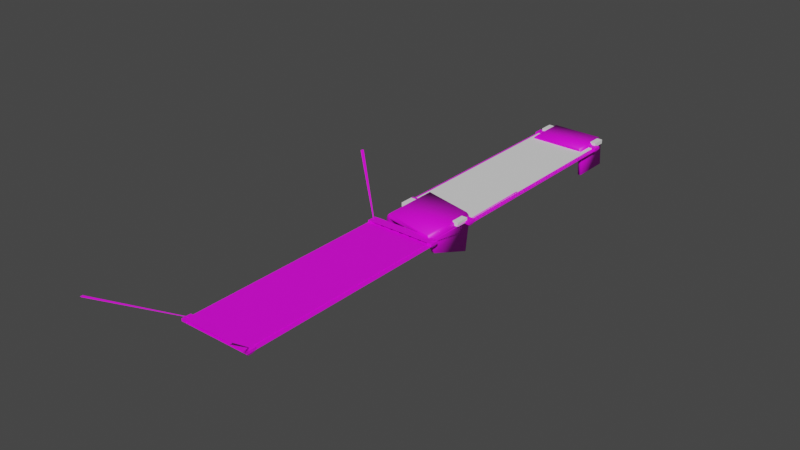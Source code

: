 # Source: bed.blend  (saved by Blender 3.3.6; exported with 4.5.12 LTS)
import bpy
from mathutils import Matrix  # noqa: F401  (used for matrix-valued properties, if any)

bpy.ops.wm.read_factory_settings(use_empty=True)
scene = bpy.context.scene
scene.name = 'Scene'

# ---- images (referenced by path relative to the original .blend; pixels are not part of the script)
import os
ASSET_DIR = os.environ.get("B2B_ASSET_DIR", "")  # directory of the original .blend (textures are referenced by path, not embedded)
HERE = os.path.dirname(os.path.abspath(__file__))  # packed textures are extracted next to this script under _unpacked/

def load_image(name, relpath, width, height, colorspace="sRGB"):
    """Load a texture the original file referenced (path relative to the .blend, or extracted next to this script)."""
    p = next((c for c in (os.path.join(HERE, relpath), os.path.join(ASSET_DIR, relpath)) if relpath and os.path.exists(c)), "")
    if p:
        img = bpy.data.images.load(p, check_existing=True)
        img.name = name
    else:  # same state as the original file: an image datablock whose file is absent (Cycles renders it pink)
        img = bpy.data.images.new(name, width, height)
        img.source = "FILE"
        img.filepath = "//" + (relpath or name)
    img.colorspace_settings.name = colorspace
    return img
img_colors_psd = load_image('colors.psd', 'colors.psd', 1024, 1024, 'sRGB')

# ---- materials (node trees are filled in below, after node groups)
mat_material = bpy.data.materials.new('Material')
mat_material.alpha_threshold = 0.0
mat_material.use_transparent_shadow = False
mat_material.roughness = 0.5
mat_material.line_color = (0.0, 0.0, 0.0, 1.0)

# ---- material node trees
mat_material.use_nodes = True; mat_material.node_tree.nodes.clear()
_N = mat_material.node_tree.nodes; _L = mat_material.node_tree.links
n0 = _N.new('ShaderNodeOutputMaterial'); n0.name = 'Material Output'; n0.location = (300, 300)
n1 = _N.new('ShaderNodeBsdfPrincipled'); n1.name = 'Principled BSDF'; n1.location = (10, 300)
n1.distribution = 'GGX'
n1.subsurface_method = 'RANDOM_WALK_SKIN'
n1.inputs[3].default_value = 1.45
n1.inputs[27].default_value = (0.0, 0.0, 0.0, 1.0)
n1.inputs[28].default_value = 1.0
n2 = _N.new('ShaderNodeTexImage'); n2.name = 'Image Texture'; n2.location = (-285, 184)
n2.image = img_colors_psd
_L.new(n1.outputs[0], n0.inputs[0])
_L.new(n2.outputs[0], n1.inputs[0])
n0.is_active_output = True

# ---- world
world_world = bpy.data.worlds.new('World'); scene.world = world_world
world_world.use_nodes = True; world_world.node_tree.nodes.clear()
_N = world_world.node_tree.nodes; _L = world_world.node_tree.links
n0 = _N.new('ShaderNodeOutputWorld'); n0.name = 'World Output'; n0.location = (300, 300)
n1 = _N.new('ShaderNodeBackground'); n1.name = 'Background'; n1.location = (10, 300)
n1.inputs[0].default_value = (0.05088, 0.05088, 0.05088, 1.0)
_L.new(n1.outputs[0], n0.inputs[0])
n0.is_active_output = True
world_world.color = (0.05088, 0.05088, 0.05088)
world_world.use_sun_shadow = False
world_world.sun_shadow_jitter_overblur = 0.0

# ---- meshes
me_cube = bpy.data.meshes.new('Cube')
me_cube.from_pydata([(1.186, 2.224, -0.1126), (1.186, 2.224, 0.1126), (1.37, 2.416, -0.1126), (1.37, 2.416, 0.1126), (1.37, 2.224, 0.1126), (1.186, 2.416, -0.1126), (1.186, 2.416, 0.1126), (1.37, 2.224, -0.1126), (0.0, 2.416, -0.1126), (0.0, 2.416, 0.1126), (0.0, 2.224, -0.1126), (0.0, 2.224, 0.1126), (1.232, 2.368, -1.216), (1.324, 2.368, -1.216), (0.0, 2.416, 1.167), (1.324, 2.272, -1.216), (0.0, 2.224, 1.167), (1.232, 2.272, -1.216), (0.0, 2.224, 1.356), (0.0, 2.416, 1.356), (0.0, 2.224, 0.2255), (1.186, 2.224, 0.2255), (1.319, 2.224, 1.132), (1.319, 2.416, 1.132), (1.186, 2.416, 1.203), (1.186, 2.224, 1.203), (1.37, 2.224, 1.015), (1.37, 2.416, 1.015), (1.186, 2.224, 1.015), (1.186, 2.416, 1.015), (0.0, 0.0, -0.1126), (0.0, 0.0, 0.1126), (1.186, 0.0, -0.1126), (1.186, 0.0, 0.1126), (1.37, 0.0, 0.1126), (1.37, 0.0, -0.1126), (0.0, 0.0, 0.2255), (1.186, 0.0, 0.2255), (-1.186, 2.224, -0.1126), (-1.186, 2.224, 0.1126), (-1.37, 2.416, -0.1126), (-1.37, 2.416, 0.1126), (-1.37, 2.224, 0.1126), (-1.186, 2.416, -0.1126), (-1.186, 2.416, 0.1126), (-1.37, 2.224, -0.1126), (-1.232, 2.368, -1.216), (-1.324, 2.368, -1.216), (-1.324, 2.272, -1.216), (-1.232, 2.272, -1.216), (-1.186, 2.224, 0.2255), (-1.319, 2.224, 1.132), (-1.319, 2.416, 1.132), (-1.186, 2.416, 1.203), (-1.186, 2.224, 1.203), (-1.37, 2.224, 1.015), (-1.37, 2.416, 1.015), (-1.186, 2.224, 1.015), (-1.186, 2.416, 1.015), (-1.186, 0.0, -0.1126), (-1.186, 0.0, 0.1126), (-1.37, 0.0, 0.1126), (-1.37, 0.0, -0.1126), (-1.186, 0.0, 0.2255), (1.186, -2.224, -0.1126), (1.186, -2.224, 0.1126), (1.37, -2.416, -0.1126), (1.37, -2.416, 0.1126), (1.37, -2.224, 0.1126), (1.186, -2.416, -0.1126), (1.186, -2.416, 0.1126), (1.37, -2.224, -0.1126), (0.0, -2.416, -0.1126), (0.0, -2.416, 0.1126), (0.0, -2.224, -0.1126), (0.0, -2.224, 0.1126), (1.232, -2.368, -1.216), (1.324, -2.368, -1.216), (0.0, -2.416, 1.167), (1.324, -2.272, -1.216), (0.0, -2.224, 1.167), (1.232, -2.272, -1.216), (0.0, -2.224, 1.356), (0.0, -2.416, 1.356), (0.0, -2.224, 0.2255), (1.186, -2.224, 0.2255), (1.319, -2.224, 1.132), (1.319, -2.416, 1.132), (1.186, -2.416, 1.203), (1.186, -2.224, 1.203), (1.37, -2.224, 1.015), (1.37, -2.416, 1.015), (1.186, -2.224, 1.015), (1.186, -2.416, 1.015), (-1.186, -2.224, -0.1126), (-1.186, -2.224, 0.1126), (-1.37, -2.416, -0.1126), (-1.37, -2.416, 0.1126), (-1.37, -2.224, 0.1126), (-1.186, -2.416, -0.1126), (-1.186, -2.416, 0.1126), (-1.37, -2.224, -0.1126), (-1.232, -2.368, -1.216), (-1.324, -2.368, -1.216), (-1.324, -2.272, -1.216), (-1.232, -2.272, -1.216), (-1.186, -2.224, 0.2255), (-1.319, -2.224, 1.132), (-1.319, -2.416, 1.132), (-1.186, -2.416, 1.203), (-1.186, -2.224, 1.203), (-1.37, -2.224, 1.015), (-1.37, -2.416, 1.015), (-1.186, -2.224, 1.015), (-1.186, -2.416, 1.015), (-0.8528, 2.263, 0.0186), (-0.8528, 2.263, 1.217), (-0.8528, 2.368, 0.0186), (-0.8528, 2.368, 1.217), (-0.7472, 2.263, 0.0186), (-0.7472, 2.263, 1.217), (-0.7472, 2.368, 0.0186), (-0.7472, 2.368, 1.217), (-0.8528, 2.263, 0.0186), (-0.8528, 2.263, 1.217), (-0.8528, 2.368, 0.0186), (-0.8528, 2.368, 1.217), (-0.7472, 2.263, 0.0186), (-0.7472, 2.263, 1.217), (-0.7472, 2.368, 0.0186), (-0.7472, 2.368, 1.217), (-0.05277, 2.263, 0.0186), (-0.05277, 2.263, 1.231), (-0.05277, 2.368, 0.0186), (-0.05277, 2.368, 1.231), (0.05277, 2.263, 0.0186), (0.05277, 2.263, 1.231), (0.05277, 2.368, 0.0186), (0.05277, 2.368, 1.231), (-0.05277, 2.263, 0.0186), (-0.05277, 2.263, 1.231), (-0.05277, 2.368, 0.0186), (-0.05277, 2.368, 1.231), (0.05277, 2.263, 0.0186), (0.05277, 2.263, 1.231), (0.05277, 2.368, 0.0186), (0.05277, 2.368, 1.231), (0.3472, 2.263, 0.0186), (0.3472, 2.263, 1.217), (0.3472, 2.368, 0.0186), (0.3472, 2.368, 1.217), (0.4528, 2.263, 0.0186), (0.4528, 2.263, 1.217), (0.4528, 2.368, 0.0186), (0.4528, 2.368, 1.217), (0.3472, 2.263, 0.0186), (0.3472, 2.263, 1.217), (0.3472, 2.368, 0.0186), (0.3472, 2.368, 1.217), (0.4528, 2.263, 0.0186), (0.4528, 2.263, 1.217), (0.4528, 2.368, 0.0186), (0.4528, 2.368, 1.217), (0.7472, 2.263, 0.0186), (0.7472, 2.263, 1.217), (0.7472, 2.368, 0.0186), (0.7472, 2.368, 1.217), (0.8528, 2.263, 0.0186), (0.8528, 2.263, 1.217), (0.8528, 2.368, 0.0186), (0.8528, 2.368, 1.217), (0.7472, 2.263, 0.0186), (0.7472, 2.263, 1.217), (0.7472, 2.368, 0.0186), (0.7472, 2.368, 1.217), (0.8528, 2.263, 0.0186), (0.8528, 2.263, 1.217), (0.8528, 2.368, 0.0186), (0.8528, 2.368, 1.217), (-0.4528, 2.263, 0.0186), (-0.4528, 2.263, 1.217), (-0.4528, 2.368, 0.0186), (-0.4528, 2.368, 1.217), (-0.3472, 2.263, 0.0186), (-0.3472, 2.263, 1.217), (-0.3472, 2.368, 0.0186), (-0.3472, 2.368, 1.217), (-0.4528, 2.263, 0.0186), (-0.4528, 2.263, 1.217), (-0.4528, 2.368, 0.0186), (-0.4528, 2.368, 1.217), (-0.3472, 2.263, 0.0186), (-0.3472, 2.263, 1.217), (-0.3472, 2.368, 0.0186), (-0.3472, 2.368, 1.217), (-0.8528, -2.263, 0.0186), (-0.8528, -2.263, 1.217), (-0.8528, -2.368, 0.0186), (-0.8528, -2.368, 1.217), (-0.7472, -2.263, 0.0186), (-0.7472, -2.263, 1.217), (-0.7472, -2.368, 0.0186), (-0.7472, -2.368, 1.217), (-0.8528, -2.263, 0.0186), (-0.8528, -2.263, 1.217), (-0.8528, -2.368, 0.0186), (-0.8528, -2.368, 1.217), (-0.7472, -2.263, 0.0186), (-0.7472, -2.263, 1.217), (-0.7472, -2.368, 0.0186), (-0.7472, -2.368, 1.217), (-0.05277, -2.263, 0.0186), (-0.05277, -2.263, 1.231), (-0.05277, -2.368, 0.0186), (-0.05277, -2.368, 1.231), (0.05277, -2.263, 0.0186), (0.05277, -2.263, 1.231), (0.05277, -2.368, 0.0186), (0.05277, -2.368, 1.231), (-0.05277, -2.263, 0.0186), (-0.05277, -2.263, 1.231), (-0.05277, -2.368, 0.0186), (-0.05277, -2.368, 1.231), (0.05277, -2.263, 0.0186), (0.05277, -2.263, 1.231), (0.05277, -2.368, 0.0186), (0.05277, -2.368, 1.231), (0.3472, -2.263, 0.0186), (0.3472, -2.263, 1.217), (0.3472, -2.368, 0.0186), (0.3472, -2.368, 1.217), (0.4528, -2.263, 0.0186), (0.4528, -2.263, 1.217), (0.4528, -2.368, 0.0186), (0.4528, -2.368, 1.217), (0.3472, -2.263, 0.0186), (0.3472, -2.263, 1.217), (0.3472, -2.368, 0.0186), (0.3472, -2.368, 1.217), (0.4528, -2.263, 0.0186), (0.4528, -2.263, 1.217), (0.4528, -2.368, 0.0186), (0.4528, -2.368, 1.217), (0.7472, -2.263, 0.0186), (0.7472, -2.263, 1.217), (0.7472, -2.368, 0.0186), (0.7472, -2.368, 1.217), (0.8528, -2.263, 0.0186), (0.8528, -2.263, 1.217), (0.8528, -2.368, 0.0186), (0.8528, -2.368, 1.217), (0.7472, -2.263, 0.0186), (0.7472, -2.263, 1.217), (0.7472, -2.368, 0.0186), (0.7472, -2.368, 1.217), (0.8528, -2.263, 0.0186), (0.8528, -2.263, 1.217), (0.8528, -2.368, 0.0186), (0.8528, -2.368, 1.217), (-0.4528, -2.263, 0.0186), (-0.4528, -2.263, 1.217), (-0.4528, -2.368, 0.0186), (-0.4528, -2.368, 1.217), (-0.3472, -2.263, 0.0186), (-0.3472, -2.263, 1.217), (-0.3472, -2.368, 0.0186), (-0.3472, -2.368, 1.217), (-0.4528, -2.263, 0.0186), (-0.4528, -2.263, 1.217), (-0.4528, -2.368, 0.0186), (-0.4528, -2.368, 1.217), (-0.3472, -2.263, 0.0186), (-0.3472, -2.263, 1.217), (-0.3472, -2.368, 0.0186), (-0.3472, -2.368, 1.217)], [], [(32, 35, 7, 0), (7, 4, 3, 2), (5, 0, 17, 12), (34, 33, 1, 4), (27, 26, 22, 23), (10, 0, 5, 8), (2, 3, 6, 5), (5, 6, 9, 8), (30, 32, 0, 10), (1, 11, 9, 6), (35, 34, 4, 7), (25, 28, 16, 18), (17, 15, 13, 12), (2, 5, 12, 13), (7, 2, 13, 15), (0, 7, 15, 17), (37, 36, 20, 21), (31, 11, 20, 36), (11, 1, 21, 20), (22, 25, 24, 23), (26, 28, 25, 22), (29, 24, 19, 14), (29, 27, 23, 24), (6, 3, 27, 29), (1, 6, 29, 28), (4, 1, 28, 26), (3, 4, 26, 27), (24, 25, 18, 19), (28, 29, 14, 16), (1, 33, 37, 21), (59, 38, 45, 62), (45, 40, 41, 42), (43, 46, 49, 38), (61, 42, 39, 60), (56, 52, 51, 55), (10, 8, 43, 38), (40, 43, 44, 41), (43, 8, 9, 44), (30, 10, 38, 59), (39, 44, 9, 11), (62, 45, 42, 61), (54, 18, 16, 57), (49, 46, 47, 48), (40, 47, 46, 43), (45, 48, 47, 40), (38, 49, 48, 45), (63, 50, 20, 36), (11, 20, 50, 39), (51, 52, 53, 54), (55, 51, 54, 57), (58, 14, 19, 53), (58, 53, 52, 56), (44, 58, 56, 41), (39, 57, 58, 44), (42, 55, 57, 39), (41, 56, 55, 42), (53, 19, 18, 54), (57, 16, 14, 58), (39, 50, 63, 60), (32, 64, 71, 35), (71, 66, 67, 68), (69, 76, 81, 64), (34, 68, 65, 33), (91, 87, 86, 90), (74, 72, 69, 64), (66, 69, 70, 67), (69, 72, 73, 70), (30, 74, 64, 32), (65, 70, 73, 75), (35, 71, 68, 34), (89, 82, 80, 92), (81, 76, 77, 79), (66, 77, 76, 69), (71, 79, 77, 66), (64, 81, 79, 71), (37, 85, 84, 36), (31, 36, 84, 75), (75, 84, 85, 65), (86, 87, 88, 89), (90, 86, 89, 92), (93, 78, 83, 88), (93, 88, 87, 91), (70, 93, 91, 67), (65, 92, 93, 70), (68, 90, 92, 65), (67, 91, 90, 68), (88, 83, 82, 89), (92, 80, 78, 93), (65, 85, 37, 33), (59, 62, 101, 94), (101, 98, 97, 96), (99, 94, 105, 102), (61, 60, 95, 98), (112, 111, 107, 108), (74, 94, 99, 72), (96, 97, 100, 99), (99, 100, 73, 72), (30, 59, 94, 74), (95, 75, 73, 100), (62, 61, 98, 101), (110, 113, 80, 82), (105, 104, 103, 102), (96, 99, 102, 103), (101, 96, 103, 104), (94, 101, 104, 105), (63, 36, 84, 106), (75, 95, 106, 84), (107, 110, 109, 108), (111, 113, 110, 107), (114, 109, 83, 78), (114, 112, 108, 109), (100, 97, 112, 114), (95, 100, 114, 113), (98, 95, 113, 111), (97, 98, 111, 112), (109, 110, 82, 83), (113, 114, 78, 80), (95, 60, 63, 106), (115, 116, 118, 117), (117, 118, 122, 121), (121, 122, 120, 119), (119, 120, 116, 115), (117, 121, 119, 115), (122, 118, 116, 120), (123, 124, 126, 125), (125, 126, 130, 129), (129, 130, 128, 127), (127, 128, 124, 123), (125, 129, 127, 123), (130, 126, 124, 128), (131, 132, 134, 133), (133, 134, 138, 137), (137, 138, 136, 135), (135, 136, 132, 131), (133, 137, 135, 131), (138, 134, 132, 136), (139, 140, 142, 141), (141, 142, 146, 145), (145, 146, 144, 143), (143, 144, 140, 139), (141, 145, 143, 139), (146, 142, 140, 144), (147, 148, 150, 149), (149, 150, 154, 153), (153, 154, 152, 151), (151, 152, 148, 147), (149, 153, 151, 147), (154, 150, 148, 152), (155, 156, 158, 157), (157, 158, 162, 161), (161, 162, 160, 159), (159, 160, 156, 155), (157, 161, 159, 155), (162, 158, 156, 160), (163, 164, 166, 165), (165, 166, 170, 169), (169, 170, 168, 167), (167, 168, 164, 163), (165, 169, 167, 163), (170, 166, 164, 168), (171, 172, 174, 173), (173, 174, 178, 177), (177, 178, 176, 175), (175, 176, 172, 171), (173, 177, 175, 171), (178, 174, 172, 176), (179, 180, 182, 181), (181, 182, 186, 185), (185, 186, 184, 183), (183, 184, 180, 179), (181, 185, 183, 179), (186, 182, 180, 184), (187, 188, 190, 189), (189, 190, 194, 193), (193, 194, 192, 191), (191, 192, 188, 187), (189, 193, 191, 187), (194, 190, 188, 192), (195, 197, 198, 196), (197, 201, 202, 198), (201, 199, 200, 202), (199, 195, 196, 200), (197, 195, 199, 201), (202, 200, 196, 198), (203, 205, 206, 204), (205, 209, 210, 206), (209, 207, 208, 210), (207, 203, 204, 208), (205, 203, 207, 209), (210, 208, 204, 206), (211, 213, 214, 212), (213, 217, 218, 214), (217, 215, 216, 218), (215, 211, 212, 216), (213, 211, 215, 217), (218, 216, 212, 214), (219, 221, 222, 220), (221, 225, 226, 222), (225, 223, 224, 226), (223, 219, 220, 224), (221, 219, 223, 225), (226, 224, 220, 222), (227, 229, 230, 228), (229, 233, 234, 230), (233, 231, 232, 234), (231, 227, 228, 232), (229, 227, 231, 233), (234, 232, 228, 230), (235, 237, 238, 236), (237, 241, 242, 238), (241, 239, 240, 242), (239, 235, 236, 240), (237, 235, 239, 241), (242, 240, 236, 238), (243, 245, 246, 244), (245, 249, 250, 246), (249, 247, 248, 250), (247, 243, 244, 248), (245, 243, 247, 249), (250, 248, 244, 246), (251, 253, 254, 252), (253, 257, 258, 254), (257, 255, 256, 258), (255, 251, 252, 256), (253, 251, 255, 257), (258, 256, 252, 254), (259, 261, 262, 260), (261, 265, 266, 262), (265, 263, 264, 266), (263, 259, 260, 264), (261, 259, 263, 265), (266, 264, 260, 262), (267, 269, 270, 268), (269, 273, 274, 270), (273, 271, 272, 274), (271, 267, 268, 272), (269, 267, 271, 273), (274, 272, 268, 270)])
_uv = me_cube.uv_layers.new(name='UVMap')
_uv.uv.foreach_set('vector', [0.1388, 0.7205, 0.1388, 0.7205, 0.1388, 0.7205, 0.1388, 0.7205, 0.2864, 0.7303, 0.2864, 0.7303, 0.2864, 0.7303, 0.2864, 0.7303, 0.4045, 0.7328, 0.4045, 0.7328, 0.4045, 0.7328, 0.4045, 0.7328, 0.4045, 0.7328, 0.4045, 0.7328, 0.4045, 0.7328, 0.4045, 0.7328, 0.4045, 0.7328, 0.4045, 0.7328, 0.4045, 0.7328, 0.4045, 0.7328, 0.1388, 0.7205, 0.1388, 0.7205, 0.1388, 0.7205, 0.1388, 0.7205, 0.2864, 0.7303, 0.2864, 0.7303, 0.2864, 0.7303, 0.2864, 0.7303, 0.2864, 0.7303, 0.2864, 0.7303, 0.2864, 0.7303, 0.2864, 0.7303, 0.1388, 0.7205, 0.1388, 0.7205, 0.1388, 0.7205, 0.1388, 0.7205, 0.4045, 0.7328, 0.4045, 0.7328, 0.4045, 0.7328, 0.4045, 0.7328, 0.2864, 0.7303, 0.2864, 0.7303, 0.2864, 0.7303, 0.2864, 0.7303, 0.4045, 0.7328, 0.4045, 0.7328, 0.4045, 0.7328, 0.4045, 0.7328, 0.4045, 0.7328, 0.4045, 0.7328, 0.4045, 0.7328, 0.4045, 0.7328, 0.4045, 0.7328, 0.4045, 0.7328, 0.4045, 0.7328, 0.4045, 0.7328, 0.4045, 0.7328, 0.4045, 0.7328, 0.4045, 0.7328, 0.4045, 0.7328, 0.4045, 0.7328, 0.4045, 0.7328, 0.4045, 0.7328, 0.4045, 0.7328, 0.5448, 0.7254, 0.5448, 0.7254, 0.5448, 0.7254, 0.5448, 0.7254, 0.4045, 0.7328, 0.4045, 0.7328, 0.4045, 0.7328, 0.4045, 0.7328, 0.4045, 0.7328, 0.4045, 0.7328, 0.4045, 0.7328, 0.4045, 0.7328, 0.4045, 0.7328, 0.4045, 0.7328, 0.4045, 0.7328, 0.4045, 0.7328, 0.4045, 0.7328, 0.4045, 0.7328, 0.4045, 0.7328, 0.4045, 0.7328, 0.4045, 0.7328, 0.4045, 0.7328, 0.4045, 0.7328, 0.4045, 0.7328, 0.4045, 0.7328, 0.4045, 0.7328, 0.4045, 0.7328, 0.4045, 0.7328, 0.4045, 0.7328, 0.4045, 0.7328, 0.4045, 0.7328, 0.4045, 0.7328, 0.4045, 0.7328, 0.4045, 0.7328, 0.4045, 0.7328, 0.4045, 0.7328, 0.4045, 0.7328, 0.4045, 0.7328, 0.4045, 0.7328, 0.4045, 0.7328, 0.4045, 0.7328, 0.4045, 0.7328, 0.4045, 0.7328, 0.4045, 0.7328, 0.4045, 0.7328, 0.4045, 0.7328, 0.4045, 0.7328, 0.4045, 0.7328, 0.4045, 0.7328, 0.4045, 0.7328, 0.4045, 0.7328, 0.4045, 0.7328, 0.4045, 0.7328, 0.4045, 0.7328, 0.4045, 0.7328, 0.4045, 0.7328, 0.1388, 0.7205, 0.1388, 0.7205, 0.1388, 0.7205, 0.1388, 0.7205, 0.2864, 0.7303, 0.2864, 0.7303, 0.2864, 0.7303, 0.2864, 0.7303, 0.4045, 0.7328, 0.4045, 0.7328, 0.4045, 0.7328, 0.4045, 0.7328, 0.4045, 0.7328, 0.4045, 0.7328, 0.4045, 0.7328, 0.4045, 0.7328, 0.4045, 0.7328, 0.4045, 0.7328, 0.4045, 0.7328, 0.4045, 0.7328, 0.1388, 0.7205, 0.1388, 0.7205, 0.1388, 0.7205, 0.1388, 0.7205, 0.2864, 0.7303, 0.2864, 0.7303, 0.2864, 0.7303, 0.2864, 0.7303, 0.2864, 0.7303, 0.2864, 0.7303, 0.2864, 0.7303, 0.2864, 0.7303, 0.1388, 0.7205, 0.1388, 0.7205, 0.1388, 0.7205, 0.1388, 0.7205, 0.4045, 0.7328, 0.4045, 0.7328, 0.4045, 0.7328, 0.4045, 0.7328, 0.2864, 0.7303, 0.2864, 0.7303, 0.2864, 0.7303, 0.2864, 0.7303, 0.4045, 0.7328, 0.4045, 0.7328, 0.4045, 0.7328, 0.4045, 0.7328, 0.4045, 0.7328, 0.4045, 0.7328, 0.4045, 0.7328, 0.4045, 0.7328, 0.4045, 0.7328, 0.4045, 0.7328, 0.4045, 0.7328, 0.4045, 0.7328, 0.4045, 0.7328, 0.4045, 0.7328, 0.4045, 0.7328, 0.4045, 0.7328, 0.4045, 0.7328, 0.4045, 0.7328, 0.4045, 0.7328, 0.4045, 0.7328, 0.5448, 0.7254, 0.5448, 0.7254, 0.5448, 0.7254, 0.5448, 0.7254, 0.4045, 0.7328, 0.4045, 0.7328, 0.4045, 0.7328, 0.4045, 0.7328, 0.4045, 0.7328, 0.4045, 0.7328, 0.4045, 0.7328, 0.4045, 0.7328, 0.4045, 0.7328, 0.4045, 0.7328, 0.4045, 0.7328, 0.4045, 0.7328, 0.4045, 0.7328, 0.4045, 0.7328, 0.4045, 0.7328, 0.4045, 0.7328, 0.4045, 0.7328, 0.4045, 0.7328, 0.4045, 0.7328, 0.4045, 0.7328, 0.4045, 0.7328, 0.4045, 0.7328, 0.4045, 0.7328, 0.4045, 0.7328, 0.4045, 0.7328, 0.4045, 0.7328, 0.4045, 0.7328, 0.4045, 0.7328, 0.4045, 0.7328, 0.4045, 0.7328, 0.4045, 0.7328, 0.4045, 0.7328, 0.4045, 0.7328, 0.4045, 0.7328, 0.4045, 0.7328, 0.4045, 0.7328, 0.4045, 0.7328, 0.4045, 0.7328, 0.4045, 0.7328, 0.4045, 0.7328, 0.4045, 0.7328, 0.4045, 0.7328, 0.4045, 0.7328, 0.4045, 0.7328, 0.4045, 0.7328, 0.4045, 0.7328, 0.4045, 0.7328, 0.4045, 0.7328, 0.1388, 0.7205, 0.1388, 0.7205, 0.1388, 0.7205, 0.1388, 0.7205, 0.2864, 0.7303, 0.2864, 0.7303, 0.2864, 0.7303, 0.2864, 0.7303, 0.4045, 0.7328, 0.4045, 0.7328, 0.4045, 0.7328, 0.4045, 0.7328, 0.4045, 0.7328, 0.4045, 0.7328, 0.4045, 0.7328, 0.4045, 0.7328, 0.4045, 0.7328, 0.4045, 0.7328, 0.4045, 0.7328, 0.4045, 0.7328, 0.1388, 0.7205, 0.1388, 0.7205, 0.1388, 0.7205, 0.1388, 0.7205, 0.2864, 0.7303, 0.2864, 0.7303, 0.2864, 0.7303, 0.2864, 0.7303, 0.2864, 0.7303, 0.2864, 0.7303, 0.2864, 0.7303, 0.2864, 0.7303, 0.1388, 0.7205, 0.1388, 0.7205, 0.1388, 0.7205, 0.1388, 0.7205, 0.4045, 0.7328, 0.4045, 0.7328, 0.4045, 0.7328, 0.4045, 0.7328, 0.2864, 0.7303, 0.2864, 0.7303, 0.2864, 0.7303, 0.2864, 0.7303, 0.4045, 0.7328, 0.4045, 0.7328, 0.4045, 0.7328, 0.4045, 0.7328, 0.4045, 0.7328, 0.4045, 0.7328, 0.4045, 0.7328, 0.4045, 0.7328, 0.4045, 0.7328, 0.4045, 0.7328, 0.4045, 0.7328, 0.4045, 0.7328, 0.4045, 0.7328, 0.4045, 0.7328, 0.4045, 0.7328, 0.4045, 0.7328, 0.4045, 0.7328, 0.4045, 0.7328, 0.4045, 0.7328, 0.4045, 0.7328, 0.5448, 0.7254, 0.5448, 0.7254, 0.5448, 0.7254, 0.5448, 0.7254, 0.4045, 0.7328, 0.4045, 0.7328, 0.4045, 0.7328, 0.4045, 0.7328, 0.4045, 0.7328, 0.4045, 0.7328, 0.4045, 0.7328, 0.4045, 0.7328, 0.4045, 0.7328, 0.4045, 0.7328, 0.4045, 0.7328, 0.4045, 0.7328, 0.4045, 0.7328, 0.4045, 0.7328, 0.4045, 0.7328, 0.4045, 0.7328, 0.4045, 0.7328, 0.4045, 0.7328, 0.4045, 0.7328, 0.4045, 0.7328, 0.4045, 0.7328, 0.4045, 0.7328, 0.4045, 0.7328, 0.4045, 0.7328, 0.4045, 0.7328, 0.4045, 0.7328, 0.4045, 0.7328, 0.4045, 0.7328, 0.4045, 0.7328, 0.4045, 0.7328, 0.4045, 0.7328, 0.4045, 0.7328, 0.4045, 0.7328, 0.4045, 0.7328, 0.4045, 0.7328, 0.4045, 0.7328, 0.4045, 0.7328, 0.4045, 0.7328, 0.4045, 0.7328, 0.4045, 0.7328, 0.4045, 0.7328, 0.4045, 0.7328, 0.4045, 0.7328, 0.4045, 0.7328, 0.4045, 0.7328, 0.4045, 0.7328, 0.4045, 0.7328, 0.4045, 0.7328, 0.4045, 0.7328, 0.4045, 0.7328, 0.4045, 0.7328, 0.4045, 0.7328, 0.1388, 0.7205, 0.1388, 0.7205, 0.1388, 0.7205, 0.1388, 0.7205, 0.2864, 0.7303, 0.2864, 0.7303, 0.2864, 0.7303, 0.2864, 0.7303, 0.4045, 0.7328, 0.4045, 0.7328, 0.4045, 0.7328, 0.4045, 0.7328, 0.4045, 0.7328, 0.4045, 0.7328, 0.4045, 0.7328, 0.4045, 0.7328, 0.4045, 0.7328, 0.4045, 0.7328, 0.4045, 0.7328, 0.4045, 0.7328, 0.1388, 0.7205, 0.1388, 0.7205, 0.1388, 0.7205, 0.1388, 0.7205, 0.2864, 0.7303, 0.2864, 0.7303, 0.2864, 0.7303, 0.2864, 0.7303, 0.2864, 0.7303, 0.2864, 0.7303, 0.2864, 0.7303, 0.2864, 0.7303, 0.1388, 0.7205, 0.1388, 0.7205, 0.1388, 0.7205, 0.1388, 0.7205, 0.4045, 0.7328, 0.4045, 0.7328, 0.4045, 0.7328, 0.4045, 0.7328, 0.2864, 0.7303, 0.2864, 0.7303, 0.2864, 0.7303, 0.2864, 0.7303, 0.4045, 0.7328, 0.4045, 0.7328, 0.4045, 0.7328, 0.4045, 0.7328, 0.4045, 0.7328, 0.4045, 0.7328, 0.4045, 0.7328, 0.4045, 0.7328, 0.4045, 0.7328, 0.4045, 0.7328, 0.4045, 0.7328, 0.4045, 0.7328, 0.4045, 0.7328, 0.4045, 0.7328, 0.4045, 0.7328, 0.4045, 0.7328, 0.4045, 0.7328, 0.4045, 0.7328, 0.4045, 0.7328, 0.4045, 0.7328, 0.5448, 0.7254, 0.5448, 0.7254, 0.5448, 0.7254, 0.5448, 0.7254, 0.4045, 0.7328, 0.4045, 0.7328, 0.4045, 0.7328, 0.4045, 0.7328, 0.4045, 0.7328, 0.4045, 0.7328, 0.4045, 0.7328, 0.4045, 0.7328, 0.4045, 0.7328, 0.4045, 0.7328, 0.4045, 0.7328, 0.4045, 0.7328, 0.4045, 0.7328, 0.4045, 0.7328, 0.4045, 0.7328, 0.4045, 0.7328, 0.4045, 0.7328, 0.4045, 0.7328, 0.4045, 0.7328, 0.4045, 0.7328, 0.4045, 0.7328, 0.4045, 0.7328, 0.4045, 0.7328, 0.4045, 0.7328, 0.4045, 0.7328, 0.4045, 0.7328, 0.4045, 0.7328, 0.4045, 0.7328, 0.4045, 0.7328, 0.4045, 0.7328, 0.4045, 0.7328, 0.4045, 0.7328, 0.4045, 0.7328, 0.4045, 0.7328, 0.4045, 0.7328, 0.4045, 0.7328, 0.4045, 0.7328, 0.4045, 0.7328, 0.4045, 0.7328, 0.4045, 0.7328, 0.4045, 0.7328, 0.4045, 0.7328, 0.4045, 0.7328, 0.4045, 0.7328, 0.4045, 0.7328, 0.4045, 0.7328, 0.4045, 0.7328, 0.4045, 0.7328, 0.3102, 0.7449, 0.3102, 0.7449, 0.3102, 0.7449, 0.3102, 0.7449, 0.3102, 0.7449, 0.3102, 0.7449, 0.3102, 0.7449, 0.3102, 0.7449, 0.3102, 0.7449, 0.3102, 0.7449, 0.3102, 0.7449, 0.3102, 0.7449, 0.3102, 0.7449, 0.3102, 0.7449, 0.3102, 0.7449, 0.3102, 0.7449, 0.3102, 0.7449, 0.3102, 0.7449, 0.3102, 0.7449, 0.3102, 0.7449, 0.3102, 0.7449, 0.3102, 0.7449, 0.3102, 0.7449, 0.3102, 0.7449, 0.3102, 0.7449, 0.3102, 0.7449, 0.3102, 0.7449, 0.3102, 0.7449, 0.3102, 0.7449, 0.3102, 0.7449, 0.3102, 0.7449, 0.3102, 0.7449, 0.3102, 0.7449, 0.3102, 0.7449, 0.3102, 0.7449, 0.3102, 0.7449, 0.3102, 0.7449, 0.3102, 0.7449, 0.3102, 0.7449, 0.3102, 0.7449, 0.3102, 0.7449, 0.3102, 0.7449, 0.3102, 0.7449, 0.3102, 0.7449, 0.3102, 0.7449, 0.3102, 0.7449, 0.3102, 0.7449, 0.3102, 0.7449, 0.3102, 0.7449, 0.3102, 0.7449, 0.3102, 0.7449, 0.3102, 0.7449, 0.3102, 0.7449, 0.3102, 0.7449, 0.3102, 0.7449, 0.3102, 0.7449, 0.3102, 0.7449, 0.3102, 0.7449, 0.3102, 0.7449, 0.3102, 0.7449, 0.3102, 0.7449, 0.3102, 0.7449, 0.3102, 0.7449, 0.3102, 0.7449, 0.3102, 0.7449, 0.3102, 0.7449, 0.3102, 0.7449, 0.3102, 0.7449, 0.3102, 0.7449, 0.3102, 0.7449, 0.3102, 0.7449, 0.3102, 0.7449, 0.3102, 0.7449, 0.3102, 0.7449, 0.3102, 0.7449, 0.3102, 0.7449, 0.3102, 0.7449, 0.3102, 0.7449, 0.3102, 0.7449, 0.3102, 0.7449, 0.3102, 0.7449, 0.3102, 0.7449, 0.3102, 0.7449, 0.3102, 0.7449, 0.3102, 0.7449, 0.3102, 0.7449, 0.3102, 0.7449, 0.3102, 0.7449, 0.3102, 0.7449, 0.3102, 0.7449, 0.3102, 0.7449, 0.3102, 0.7449, 0.3102, 0.7449, 0.3102, 0.7449, 0.3102, 0.7449, 0.3102, 0.7449, 0.3102, 0.7449, 0.3102, 0.7449, 0.3102, 0.7449, 0.3102, 0.7449, 0.3102, 0.7449, 0.3102, 0.7449, 0.3102, 0.7449, 0.3102, 0.7449, 0.3102, 0.7449, 0.3102, 0.7449, 0.3102, 0.7449, 0.3102, 0.7449, 0.3102, 0.7449, 0.3102, 0.7449, 0.3102, 0.7449, 0.3102, 0.7449, 0.3102, 0.7449, 0.3102, 0.7449, 0.3102, 0.7449, 0.3102, 0.7449, 0.3102, 0.7449, 0.3102, 0.7449, 0.3102, 0.7449, 0.3102, 0.7449, 0.3102, 0.7449, 0.3102, 0.7449, 0.3102, 0.7449, 0.3102, 0.7449, 0.3102, 0.7449, 0.3102, 0.7449, 0.3102, 0.7449, 0.3102, 0.7449, 0.3102, 0.7449, 0.3102, 0.7449, 0.3102, 0.7449, 0.3102, 0.7449, 0.3102, 0.7449, 0.3102, 0.7449, 0.3102, 0.7449, 0.3102, 0.7449, 0.3102, 0.7449, 0.3102, 0.7449, 0.3102, 0.7449, 0.3102, 0.7449, 0.3102, 0.7449, 0.3102, 0.7449, 0.3102, 0.7449, 0.3102, 0.7449, 0.3102, 0.7449, 0.3102, 0.7449, 0.3102, 0.7449, 0.3102, 0.7449, 0.3102, 0.7449, 0.3102, 0.7449, 0.3102, 0.7449, 0.3102, 0.7449, 0.3102, 0.7449, 0.3102, 0.7449, 0.3102, 0.7449, 0.3102, 0.7449, 0.3102, 0.7449, 0.3102, 0.7449, 0.3102, 0.7449, 0.3102, 0.7449, 0.3102, 0.7449, 0.3102, 0.7449, 0.3102, 0.7449, 0.3102, 0.7449, 0.3102, 0.7449, 0.3102, 0.7449, 0.3102, 0.7449, 0.3102, 0.7449, 0.3102, 0.7449, 0.3102, 0.7449, 0.3102, 0.7449, 0.3102, 0.7449, 0.3102, 0.7449, 0.3102, 0.7449, 0.3102, 0.7449, 0.3102, 0.7449, 0.3102, 0.7449, 0.3102, 0.7449, 0.3102, 0.7449, 0.3102, 0.7449, 0.3102, 0.7449, 0.3102, 0.7449, 0.3102, 0.7449, 0.3102, 0.7449, 0.3102, 0.7449, 0.3102, 0.7449, 0.3102, 0.7449, 0.3102, 0.7449, 0.3102, 0.7449, 0.3102, 0.7449, 0.3102, 0.7449, 0.3102, 0.7449, 0.3102, 0.7449, 0.3102, 0.7449, 0.3102, 0.7449, 0.3102, 0.7449, 0.3102, 0.7449, 0.3102, 0.7449, 0.3102, 0.7449, 0.3102, 0.7449, 0.3102, 0.7449, 0.3102, 0.7449, 0.3102, 0.7449, 0.3102, 0.7449, 0.3102, 0.7449, 0.3102, 0.7449, 0.3102, 0.7449, 0.3102, 0.7449, 0.3102, 0.7449, 0.3102, 0.7449, 0.3102, 0.7449, 0.3102, 0.7449, 0.3102, 0.7449, 0.3102, 0.7449, 0.3102, 0.7449, 0.3102, 0.7449, 0.3102, 0.7449, 0.3102, 0.7449, 0.3102, 0.7449, 0.3102, 0.7449, 0.3102, 0.7449, 0.3102, 0.7449, 0.3102, 0.7449, 0.3102, 0.7449, 0.3102, 0.7449, 0.3102, 0.7449, 0.3102, 0.7449, 0.3102, 0.7449, 0.3102, 0.7449, 0.3102, 0.7449, 0.3102, 0.7449, 0.3102, 0.7449, 0.3102, 0.7449, 0.3102, 0.7449, 0.3102, 0.7449, 0.3102, 0.7449, 0.3102, 0.7449, 0.3102, 0.7449, 0.3102, 0.7449, 0.3102, 0.7449, 0.3102, 0.7449, 0.3102, 0.7449, 0.3102, 0.7449, 0.3102, 0.7449, 0.3102, 0.7449, 0.3102, 0.7449, 0.3102, 0.7449, 0.3102, 0.7449, 0.3102, 0.7449, 0.3102, 0.7449, 0.3102, 0.7449, 0.3102, 0.7449, 0.3102, 0.7449, 0.3102, 0.7449, 0.3102, 0.7449, 0.3102, 0.7449, 0.3102, 0.7449, 0.3102, 0.7449, 0.3102, 0.7449, 0.3102, 0.7449, 0.3102, 0.7449, 0.3102, 0.7449, 0.3102, 0.7449, 0.3102, 0.7449, 0.3102, 0.7449, 0.3102, 0.7449, 0.3102, 0.7449, 0.3102, 0.7449, 0.3102, 0.7449, 0.3102, 0.7449, 0.3102, 0.7449, 0.3102, 0.7449, 0.3102, 0.7449, 0.3102, 0.7449, 0.3102, 0.7449, 0.3102, 0.7449, 0.3102, 0.7449, 0.3102, 0.7449, 0.3102, 0.7449, 0.3102, 0.7449, 0.3102, 0.7449, 0.3102, 0.7449, 0.3102, 0.7449, 0.3102, 0.7449, 0.3102, 0.7449, 0.3102, 0.7449, 0.3102, 0.7449, 0.3102, 0.7449, 0.3102, 0.7449, 0.3102, 0.7449, 0.3102, 0.7449, 0.3102, 0.7449, 0.3102, 0.7449, 0.3102, 0.7449, 0.3102, 0.7449, 0.3102, 0.7449, 0.3102, 0.7449, 0.3102, 0.7449, 0.3102, 0.7449, 0.3102, 0.7449, 0.3102, 0.7449, 0.3102, 0.7449, 0.3102, 0.7449, 0.3102, 0.7449, 0.3102, 0.7449, 0.3102, 0.7449, 0.3102, 0.7449, 0.3102, 0.7449, 0.3102, 0.7449, 0.3102, 0.7449, 0.3102, 0.7449, 0.3102, 0.7449, 0.3102, 0.7449, 0.3102, 0.7449, 0.3102, 0.7449, 0.3102, 0.7449, 0.3102, 0.7449, 0.3102, 0.7449, 0.3102, 0.7449, 0.3102, 0.7449, 0.3102, 0.7449, 0.3102, 0.7449, 0.3102, 0.7449, 0.3102, 0.7449, 0.3102, 0.7449, 0.3102, 0.7449, 0.3102, 0.7449, 0.3102, 0.7449, 0.3102, 0.7449, 0.3102, 0.7449, 0.3102, 0.7449, 0.3102, 0.7449, 0.3102, 0.7449, 0.3102, 0.7449, 0.3102, 0.7449, 0.3102, 0.7449, 0.3102, 0.7449, 0.3102, 0.7449, 0.3102, 0.7449, 0.3102, 0.7449, 0.3102, 0.7449, 0.3102, 0.7449, 0.3102, 0.7449, 0.3102, 0.7449, 0.3102, 0.7449, 0.3102, 0.7449, 0.3102, 0.7449, 0.3102, 0.7449, 0.3102, 0.7449, 0.3102, 0.7449, 0.3102, 0.7449, 0.3102, 0.7449, 0.3102, 0.7449, 0.3102, 0.7449, 0.3102, 0.7449, 0.3102, 0.7449, 0.3102, 0.7449, 0.3102, 0.7449, 0.3102, 0.7449, 0.3102, 0.7449, 0.3102, 0.7449, 0.3102, 0.7449, 0.3102, 0.7449, 0.3102, 0.7449, 0.3102, 0.7449, 0.3102, 0.7449, 0.3102, 0.7449, 0.3102, 0.7449, 0.3102, 0.7449, 0.3102, 0.7449, 0.3102, 0.7449, 0.3102, 0.7449, 0.3102, 0.7449, 0.3102, 0.7449, 0.3102, 0.7449, 0.3102, 0.7449, 0.3102, 0.7449, 0.3102, 0.7449, 0.3102, 0.7449, 0.3102, 0.7449, 0.3102, 0.7449, 0.3102, 0.7449, 0.3102, 0.7449, 0.3102, 0.7449, 0.3102, 0.7449, 0.3102, 0.7449, 0.3102, 0.7449, 0.3102, 0.7449, 0.3102, 0.7449, 0.3102, 0.7449, 0.3102, 0.7449, 0.3102, 0.7449, 0.3102, 0.7449, 0.3102, 0.7449, 0.3102, 0.7449, 0.3102, 0.7449, 0.3102, 0.7449, 0.3102, 0.7449, 0.3102, 0.7449, 0.3102, 0.7449, 0.3102, 0.7449, 0.3102, 0.7449, 0.3102, 0.7449, 0.3102, 0.7449, 0.3102, 0.7449, 0.3102, 0.7449, 0.3102, 0.7449, 0.3102, 0.7449, 0.3102, 0.7449, 0.3102, 0.7449, 0.3102, 0.7449, 0.3102, 0.7449, 0.3102, 0.7449, 0.3102, 0.7449, 0.3102, 0.7449, 0.3102, 0.7449, 0.3102, 0.7449, 0.3102, 0.7449, 0.3102, 0.7449, 0.3102, 0.7449, 0.3102, 0.7449, 0.3102, 0.7449, 0.3102, 0.7449, 0.3102, 0.7449, 0.3102, 0.7449, 0.3102, 0.7449, 0.3102, 0.7449, 0.3102, 0.7449, 0.3102, 0.7449, 0.3102, 0.7449, 0.3102, 0.7449, 0.3102, 0.7449, 0.3102, 0.7449, 0.3102, 0.7449, 0.3102, 0.7449, 0.3102, 0.7449, 0.3102, 0.7449, 0.3102, 0.7449, 0.3102, 0.7449, 0.3102, 0.7449, 0.3102, 0.7449, 0.3102, 0.7449, 0.3102, 0.7449, 0.3102, 0.7449, 0.3102, 0.7449, 0.3102, 0.7449, 0.3102, 0.7449, 0.3102, 0.7449, 0.3102, 0.7449, 0.3102, 0.7449, 0.3102, 0.7449, 0.3102, 0.7449, 0.3102, 0.7449, 0.3102, 0.7449, 0.3102, 0.7449, 0.3102, 0.7449, 0.3102, 0.7449, 0.3102, 0.7449, 0.3102, 0.7449, 0.3102, 0.7449, 0.3102, 0.7449, 0.3102, 0.7449, 0.3102, 0.7449, 0.3102, 0.7449, 0.3102, 0.7449, 0.3102, 0.7449, 0.3102, 0.7449, 0.3102, 0.7449, 0.3102, 0.7449, 0.3102, 0.7449, 0.3102, 0.7449, 0.3102, 0.7449, 0.3102, 0.7449, 0.3102, 0.7449, 0.3102, 0.7449, 0.3102, 0.7449, 0.3102, 0.7449, 0.3102, 0.7449, 0.3102, 0.7449, 0.3102, 0.7449])
me_cube.materials.append(mat_material)
me_cube.update()
me_cube_006 = bpy.data.meshes.new('Cube.006')
me_cube_006.from_pydata([(-1.513, -1.0, 0.02242), (-1.446, -1.0, 0.1784), (-1.513, 1.0, 0.02242), (-1.446, 1.0, 0.1784), (1.513, -1.0, 0.02242), (1.46, -1.0, 0.1925), (1.513, 1.0, 0.02242), (1.46, 1.0, 0.1925), (1.344, 1.0, 0.02242), (-1.344, 1.0, 0.02242), (-1.344, 1.0, 0.2844), (1.344, 1.0, 0.2844), (-1.344, -1.0, 0.02242), (1.344, -1.0, 0.02242), (1.344, -1.0, 0.2844), (-1.344, -1.0, 0.2844), (1.598, -1.025, -1.206), (1.598, 0.9752, -1.206), (1.428, -1.025, -1.206), (1.428, 0.9752, -1.206), (-1.513, 1.0, -1.05), (-1.513, -1.0, -1.05), (-1.344, 1.0, -1.05), (-1.344, -1.0, -1.05)], [], [(0, 1, 3, 2), (8, 11, 7, 6), (6, 7, 5, 4), (12, 15, 1, 0), (6, 4, 16, 17), (10, 3, 1, 15), (7, 11, 14, 5), (11, 10, 15, 14), (0, 2, 20, 21), (9, 8, 13, 12), (4, 5, 14, 13), (13, 14, 15, 12), (2, 3, 10, 9), (9, 10, 11, 8), (19, 17, 16, 18), (8, 6, 17, 19), (13, 8, 19, 18), (4, 13, 18, 16), (20, 22, 23, 21), (9, 12, 23, 22), (12, 0, 21, 23), (2, 9, 22, 20)])
me_cube_006.polygons.foreach_set('use_smooth', [True] * 22)
_uv = me_cube_006.uv_layers.new(name='UVMap')
_uv.uv.foreach_set('vector', [0.409, 0.7116, 0.409, 0.7116, 0.409, 0.7116, 0.409, 0.7116, 0.409, 0.7116, 0.409, 0.7116, 0.409, 0.7116, 0.409, 0.7116, 0.409, 0.7116, 0.409, 0.7116, 0.409, 0.7116, 0.409, 0.7116, 0.409, 0.7116, 0.409, 0.7116, 0.409, 0.7116, 0.409, 0.7116, 0.409, 0.7116, 0.409, 0.7116, 0.409, 0.7116, 0.409, 0.7116, 0.409, 0.7116, 0.409, 0.7116, 0.409, 0.7116, 0.409, 0.7116, 0.409, 0.7116, 0.409, 0.7116, 0.409, 0.7116, 0.409, 0.7116, 0.409, 0.7116, 0.409, 0.7116, 0.409, 0.7116, 0.409, 0.7116, 0.409, 0.7116, 0.409, 0.7116, 0.409, 0.7116, 0.409, 0.7116, 0.409, 0.7116, 0.409, 0.7116, 0.409, 0.7116, 0.409, 0.7116, 0.409, 0.7116, 0.409, 0.7116, 0.409, 0.7116, 0.409, 0.7116, 0.409, 0.7116, 0.409, 0.7116, 0.409, 0.7116, 0.409, 0.7116, 0.409, 0.7116, 0.409, 0.7116, 0.409, 0.7116, 0.409, 0.7116, 0.409, 0.7116, 0.409, 0.7116, 0.409, 0.7116, 0.409, 0.7116, 0.409, 0.7116, 0.409, 0.7116, 0.409, 0.7116, 0.409, 0.7116, 0.409, 0.7116, 0.409, 0.7116, 0.409, 0.7116, 0.409, 0.7116, 0.409, 0.7116, 0.409, 0.7116, 0.409, 0.7116, 0.409, 0.7116, 0.409, 0.7116, 0.409, 0.7116, 0.409, 0.7116, 0.409, 0.7116, 0.409, 0.7116, 0.409, 0.7116, 0.409, 0.7116, 0.409, 0.7116, 0.409, 0.7116, 0.409, 0.7116, 0.409, 0.7116, 0.409, 0.7116, 0.409, 0.7116, 0.409, 0.7116, 0.409, 0.7116, 0.409, 0.7116, 0.409, 0.7116, 0.409, 0.7116, 0.409, 0.7116, 0.409, 0.7116])
me_cube_006.materials.append(mat_material)
me_cube_006.update()
me_cube_007 = bpy.data.meshes.new('Cube.007')
me_cube_007.from_pydata([(-1.513, -1.239, 0.02242), (-1.446, -1.239, 0.1784), (-1.513, 1.796, 0.02242), (-1.446, 1.796, 0.1784), (1.513, -1.79, 0.02242), (1.46, -1.79, 0.1925), (1.513, 1.177, 0.02242), (1.46, 1.177, 0.1925), (1.344, 1.177, 0.02242), (-1.344, 1.796, 0.02242), (-1.344, 1.796, 0.2844), (1.344, 1.177, 0.2844), (-1.344, -1.239, 0.02242), (1.344, -1.79, 0.02242), (1.344, -1.79, 0.2844), (-1.344, -1.239, 0.2844), (1.598, -1.546, -0.679), (1.598, 0.826, -1.554), (1.428, -1.546, -0.679), (1.428, 0.826, -1.554), (-1.405, 1.662, -0.5631), (-1.456, -1.385, -0.9296), (-1.235, 1.662, -0.5631), (-1.287, -1.385, -0.9296)], [], [(0, 1, 3, 2), (8, 11, 7, 6), (6, 7, 5, 4), (12, 15, 1, 0), (6, 4, 16, 17), (10, 3, 1, 15), (7, 11, 14, 5), (11, 10, 15, 14), (0, 2, 20, 21), (9, 8, 13, 12), (4, 5, 14, 13), (13, 14, 15, 12), (2, 3, 10, 9), (9, 10, 11, 8), (19, 17, 16, 18), (8, 6, 17, 19), (13, 8, 19, 18), (4, 13, 18, 16), (20, 22, 23, 21), (9, 12, 23, 22), (12, 0, 21, 23), (2, 9, 22, 20)])
me_cube_007.polygons.foreach_set('use_smooth', [True] * 22)
_uv = me_cube_007.uv_layers.new(name='UVMap')
_uv.uv.foreach_set('vector', [0.1992, 0.8281, 0.1992, 0.8281, 0.1992, 0.8281, 0.1992, 0.8281, 0.1992, 0.8281, 0.1992, 0.8281, 0.1992, 0.8281, 0.1992, 0.8281, 0.1992, 0.8281, 0.1992, 0.8281, 0.1992, 0.8281, 0.1992, 0.8281, 0.1992, 0.8281, 0.1992, 0.8281, 0.1992, 0.8281, 0.1992, 0.8281, 0.1992, 0.8281, 0.1992, 0.8281, 0.1992, 0.8281, 0.1992, 0.8281, 0.1992, 0.8281, 0.1992, 0.8281, 0.1992, 0.8281, 0.1992, 0.8281, 0.1992, 0.8281, 0.1992, 0.8281, 0.1992, 0.8281, 0.1992, 0.8281, 0.1992, 0.8281, 0.1992, 0.8281, 0.1992, 0.8281, 0.1992, 0.8281, 0.1992, 0.8281, 0.1992, 0.8281, 0.1992, 0.8281, 0.1992, 0.8281, 0.1992, 0.8281, 0.1992, 0.8281, 0.1992, 0.8281, 0.1992, 0.8281, 0.1992, 0.8281, 0.1992, 0.8281, 0.1992, 0.8281, 0.1992, 0.8281, 0.1992, 0.8281, 0.1992, 0.8281, 0.1992, 0.8281, 0.1992, 0.8281, 0.1992, 0.8281, 0.1992, 0.8281, 0.1992, 0.8281, 0.1992, 0.8281, 0.1992, 0.8281, 0.1992, 0.8281, 0.1992, 0.8281, 0.1992, 0.8281, 0.1992, 0.8281, 0.1992, 0.8281, 0.1992, 0.8281, 0.1992, 0.8281, 0.1992, 0.8281, 0.1992, 0.8281, 0.1992, 0.8281, 0.1992, 0.8281, 0.1992, 0.8281, 0.1992, 0.8281, 0.1992, 0.8281, 0.1992, 0.8281, 0.1992, 0.8281, 0.1992, 0.8281, 0.1992, 0.8281, 0.1992, 0.8281, 0.1992, 0.8281, 0.1992, 0.8281, 0.1992, 0.8281, 0.1992, 0.8281, 0.1992, 0.8281, 0.1992, 0.8281, 0.1992, 0.8281, 0.1992, 0.8281, 0.1992, 0.8281, 0.1992, 0.8281, 0.1992, 0.8281, 0.1992, 0.8281, 0.1992, 0.8281, 0.1992, 0.8281, 0.1992, 0.8281, 0.1992, 0.8281])
me_cube_007.materials.append(mat_material)
me_cube_007.update()
me_cube_008 = bpy.data.meshes.new('Cube.008')
me_cube_008.from_pydata([(1.186, 2.224, -0.1126), (1.186, 2.224, 0.1126), (1.37, 2.416, -0.1126), (1.37, 2.416, 0.1126), (1.37, 2.224, 0.1126), (1.186, 2.416, -0.1126), (1.186, 2.416, 0.1126), (1.37, 2.224, -0.1126), (0.0, 2.416, -0.1126), (0.0, 2.416, 0.1126), (0.0, 2.224, -0.1126), (0.0, 2.224, 0.1126), (1.232, 2.368, -1.216), (1.324, 2.368, -1.216), (0.0, 2.416, 1.167), (1.324, 2.272, -1.216), (0.0, 2.224, 1.167), (1.232, 2.272, -1.216), (0.0, 2.224, 1.356), (0.0, 2.416, 1.356), (0.0, 2.224, 0.2255), (1.186, 2.224, 0.2255), (1.319, 2.224, 1.132), (1.319, 2.416, 1.132), (1.186, 2.416, 1.203), (1.186, 2.224, 1.203), (1.37, 2.224, 1.015), (1.37, 2.416, 1.015), (1.186, 2.224, 1.015), (1.186, 2.416, 1.015), (0.0, 0.0, -0.1126), (0.0, 0.0, 0.1126), (1.186, 0.0, -0.1126), (1.186, 0.0, 0.1126), (1.37, 0.0, 0.1126), (1.37, 0.0, -0.1126), (0.0, 0.0, 0.2255), (1.186, 0.0, 0.2255), (-1.186, 2.224, -0.1126), (-1.186, 2.224, 0.1126), (-1.37, 2.416, -0.1126), (-1.37, 2.416, 0.1126), (-1.37, 2.224, 0.1126), (-1.186, 2.416, -0.1126), (-1.186, 2.416, 0.1126), (-1.37, 2.224, -0.1126), (-1.232, 2.368, -1.216), (-1.324, 2.368, -1.216), (-1.324, 2.272, -1.216), (-1.232, 2.272, -1.216), (-1.186, 2.224, 0.2255), (-1.319, 2.224, 1.132), (-1.319, 2.416, 1.132), (-1.186, 2.416, 1.203), (-1.186, 2.224, 1.203), (-1.37, 2.224, 1.015), (-1.37, 2.416, 1.015), (-1.186, 2.224, 1.015), (-1.186, 2.416, 1.015), (-1.186, 0.0, -0.1126), (-1.186, 0.0, 0.1126), (-1.37, 0.0, 0.1126), (-1.37, 0.0, -0.1126), (-1.186, 0.0, 0.2255), (1.186, -2.224, -0.1126), (1.186, -2.224, 0.1126), (1.37, -2.416, -0.1126), (1.37, -2.416, 0.1126), (1.37, -2.224, 0.1126), (1.186, -2.416, -0.1126), (1.186, -2.416, 0.1126), (1.37, -2.224, -0.1126), (0.0, -2.416, -0.1126), (0.0, -2.416, 0.1126), (0.0, -2.224, -0.1126), (0.0, -2.224, 0.1126), (1.232, -2.368, -1.216), (1.324, -2.368, -1.216), (0.0, -2.416, 1.167), (1.324, -2.272, -1.216), (0.0, -2.224, 1.167), (1.232, -2.272, -1.216), (0.0, -2.224, 1.356), (0.0, -2.416, 1.356), (0.0, -2.224, 0.2255), (1.186, -2.224, 0.2255), (1.319, -2.224, 1.132), (1.319, -2.416, 1.132), (1.186, -2.416, 1.203), (1.186, -2.224, 1.203), (1.37, -2.224, 1.015), (1.37, -2.416, 1.015), (1.186, -2.224, 1.015), (1.186, -2.416, 1.015), (-1.186, -2.224, -0.1126), (-1.186, -2.224, 0.1126), (-1.37, -2.416, -0.1126), (-1.37, -2.416, 0.1126), (-1.37, -2.224, 0.1126), (-1.186, -2.416, -0.1126), (-1.186, -2.416, 0.1126), (-1.37, -2.224, -0.1126), (-1.232, -2.368, -1.216), (-1.324, -2.368, -1.216), (-1.324, -2.272, -1.216), (-1.232, -2.272, -1.216), (-1.186, -2.224, 0.2255), (-1.319, -2.224, 1.132), (-1.319, -2.416, 1.132), (-1.186, -2.416, 1.203), (-1.186, -2.224, 1.203), (-1.37, -2.224, 1.015), (-1.37, -2.416, 1.015), (-1.186, -2.224, 1.015), (-1.186, -2.416, 1.015), (-0.8528, 2.263, 0.0186), (-0.8528, 2.263, 1.217), (-0.8528, 2.368, 0.0186), (-0.8528, 2.368, 1.217), (-0.7472, 2.263, 0.0186), (-0.7472, 2.263, 1.217), (-0.7472, 2.368, 0.0186), (-0.7472, 2.368, 1.217), (-0.8528, 2.263, 0.0186), (-0.8528, 2.263, 1.217), (-0.8528, 2.368, 0.0186), (-0.8528, 2.368, 1.217), (-0.7472, 2.263, 0.0186), (-0.7472, 2.263, 1.217), (-0.7472, 2.368, 0.0186), (-0.7472, 2.368, 1.217), (-0.05277, 2.263, 0.0186), (-0.05277, 2.263, 1.231), (-0.05277, 2.368, 0.0186), (-0.05277, 2.368, 1.231), (0.05277, 2.263, 0.0186), (0.05277, 2.263, 1.231), (0.05277, 2.368, 0.0186), (0.05277, 2.368, 1.231), (-0.05277, 2.263, 0.0186), (-0.05277, 2.263, 1.231), (-0.05277, 2.368, 0.0186), (-0.05277, 2.368, 1.231), (0.05277, 2.263, 0.0186), (0.05277, 2.263, 1.231), (0.05277, 2.368, 0.0186), (0.05277, 2.368, 1.231), (0.3472, 2.263, 0.0186), (0.3472, 2.263, 1.217), (0.3472, 2.368, 0.0186), (0.3472, 2.368, 1.217), (0.4528, 2.263, 0.0186), (0.4528, 2.263, 1.217), (0.4528, 2.368, 0.0186), (0.4528, 2.368, 1.217), (0.3472, 2.263, 0.0186), (0.3472, 2.263, 1.217), (0.3472, 2.368, 0.0186), (0.3472, 2.368, 1.217), (0.4528, 2.263, 0.0186), (0.4528, 2.263, 1.217), (0.4528, 2.368, 0.0186), (0.4528, 2.368, 1.217), (0.7472, 2.263, 0.0186), (0.7472, 2.263, 1.217), (0.7472, 2.368, 0.0186), (0.7472, 2.368, 1.217), (0.8528, 2.263, 0.0186), (0.8528, 2.263, 1.217), (0.8528, 2.368, 0.0186), (0.8528, 2.368, 1.217), (0.7472, 2.263, 0.0186), (0.7472, 2.263, 1.217), (0.7472, 2.368, 0.0186), (0.7472, 2.368, 1.217), (0.8528, 2.263, 0.0186), (0.8528, 2.263, 1.217), (0.8528, 2.368, 0.0186), (0.8528, 2.368, 1.217), (-0.4528, 2.263, 0.0186), (-0.4528, 2.263, 1.217), (-0.4528, 2.368, 0.0186), (-0.4528, 2.368, 1.217), (-0.3472, 2.263, 0.0186), (-0.3472, 2.263, 1.217), (-0.3472, 2.368, 0.0186), (-0.3472, 2.368, 1.217), (-0.4528, 2.263, 0.0186), (-0.4528, 2.263, 1.217), (-0.4528, 2.368, 0.0186), (-0.4528, 2.368, 1.217), (-0.3472, 2.263, 0.0186), (-0.3472, 2.263, 1.217), (-0.3472, 2.368, 0.0186), (-0.3472, 2.368, 1.217), (-0.8528, -2.263, 0.0186), (-0.8528, -2.263, 1.217), (-0.8528, -2.368, 0.0186), (-0.8528, -2.368, 1.217), (-0.7472, -2.263, 0.0186), (-0.7472, -2.263, 1.217), (-0.7472, -2.368, 0.0186), (-0.7472, -2.368, 1.217), (-0.8528, -2.263, 0.0186), (-0.8528, -2.263, 1.217), (-0.8528, -2.368, 0.0186), (-0.8528, -2.368, 1.217), (-0.7472, -2.263, 0.0186), (-0.7472, -2.263, 1.217), (-0.7472, -2.368, 0.0186), (-0.7472, -2.368, 1.217), (-0.05277, -2.263, 0.0186), (-0.05277, -2.263, 1.231), (-0.05277, -2.368, 0.0186), (-0.05277, -2.368, 1.231), (0.05277, -2.263, 0.0186), (0.05277, -2.263, 1.231), (0.05277, -2.368, 0.0186), (0.05277, -2.368, 1.231), (-0.05277, -2.263, 0.0186), (-0.05277, -2.263, 1.231), (-0.05277, -2.368, 0.0186), (-0.05277, -2.368, 1.231), (0.05277, -2.263, 0.0186), (0.05277, -2.263, 1.231), (0.05277, -2.368, 0.0186), (0.05277, -2.368, 1.231), (0.3472, -2.263, 0.0186), (0.3472, -2.263, 1.217), (0.3472, -2.368, 0.0186), (0.3472, -2.368, 1.217), (0.4528, -2.263, 0.0186), (0.4528, -2.263, 1.217), (0.4528, -2.368, 0.0186), (0.4528, -2.368, 1.217), (0.3472, -2.263, 0.0186), (0.3472, -2.263, 1.217), (0.3472, -2.368, 0.0186), (0.3472, -2.368, 1.217), (0.4528, -2.263, 0.0186), (0.4528, -2.263, 1.217), (0.4528, -2.368, 0.0186), (0.4528, -2.368, 1.217), (0.7472, -2.263, 0.0186), (0.7472, -2.263, 1.217), (0.7472, -2.368, 0.0186), (0.7472, -2.368, 1.217), (0.8528, -2.263, 0.0186), (0.8528, -2.263, 1.217), (0.8528, -2.368, 0.0186), (0.8528, -2.368, 1.217), (0.7472, -2.263, 0.0186), (0.7472, -2.263, 1.217), (0.7472, -2.368, 0.0186), (0.7472, -2.368, 1.217), (0.8528, -2.263, 0.0186), (0.8528, -2.263, 1.217), (0.8528, -2.368, 0.0186), (0.8528, -2.368, 1.217), (-0.4528, -2.263, 0.0186), (-0.4528, -2.263, 1.217), (-0.4528, -2.368, 0.0186), (-0.4528, -2.368, 1.217), (-0.3472, -2.263, 0.0186), (-0.3472, -2.263, 1.217), (-0.3472, -2.368, 0.0186), (-0.3472, -2.368, 1.217), (-0.4528, -2.263, 0.0186), (-0.4528, -2.263, 1.217), (-0.4528, -2.368, 0.0186), (-0.4528, -2.368, 1.217), (-0.3472, -2.263, 0.0186), (-0.3472, -2.263, 1.217), (-0.3472, -2.368, 0.0186), (-0.3472, -2.368, 1.217), (1.238, 2.301, 1.04), (2.439, 3.222, 19.1), (1.238, 2.32, 1.04), (2.439, 3.277, 19.1), (1.255, 2.301, 1.04), (2.494, 3.222, 19.1), (1.255, 2.32, 1.04), (2.494, 3.277, 19.1), (-1.238, 2.301, 1.04), (-2.351, 3.791, 19.23), (-1.238, 2.32, 1.04), (-2.351, 3.847, 19.23), (-1.255, 2.301, 1.04), (-2.407, 3.791, 19.23), (-1.255, 2.32, 1.04), (-2.407, 3.847, 19.23), (1.238, -2.301, 1.04), (2.921, -3.572, 19.01), (1.238, -2.32, 1.04), (2.921, -3.628, 19.01), (1.255, -2.301, 1.04), (2.977, -3.572, 19.01), (1.255, -2.32, 1.04), (2.977, -3.628, 19.01), (-1.238, -2.301, 1.04), (-3.184, -3.222, 19.06), (-1.238, -2.32, 1.04), (-3.184, -3.277, 19.06), (-1.255, -2.301, 1.04), (-3.24, -3.222, 19.06), (-1.255, -2.32, 1.04), (-3.24, -3.277, 19.06)], [], [(32, 0, 7, 35), (7, 2, 3, 4), (5, 12, 17, 0), (34, 4, 1, 33), (27, 23, 22, 26), (10, 8, 5, 0), (2, 5, 6, 3), (5, 8, 9, 6), (30, 10, 0, 32), (1, 6, 9, 11), (35, 7, 4, 34), (25, 18, 16, 28), (17, 12, 13, 15), (2, 13, 12, 5), (7, 15, 13, 2), (0, 17, 15, 7), (37, 21, 20, 36), (31, 11, 20, 36), (11, 20, 21, 1), (22, 23, 24, 25), (26, 22, 25, 28), (29, 14, 19, 24), (29, 24, 23, 27), (6, 29, 27, 3), (1, 28, 29, 6), (4, 26, 28, 1), (3, 27, 26, 4), (24, 19, 18, 25), (28, 16, 14, 29), (1, 21, 37, 33), (59, 62, 45, 38), (45, 42, 41, 40), (43, 38, 49, 46), (61, 60, 39, 42), (56, 55, 51, 52), (10, 38, 43, 8), (40, 41, 44, 43), (43, 44, 9, 8), (30, 59, 38, 10), (39, 11, 9, 44), (62, 61, 42, 45), (54, 57, 16, 18), (49, 48, 47, 46), (40, 43, 46, 47), (45, 40, 47, 48), (38, 45, 48, 49), (63, 36, 20, 50), (11, 39, 50, 20), (51, 54, 53, 52), (55, 57, 54, 51), (58, 53, 19, 14), (58, 56, 52, 53), (44, 41, 56, 58), (39, 44, 58, 57), (42, 39, 57, 55), (41, 42, 55, 56), (53, 54, 18, 19), (57, 58, 14, 16), (39, 60, 63, 50), (32, 35, 71, 64), (71, 68, 67, 66), (69, 64, 81, 76), (34, 33, 65, 68), (91, 90, 86, 87), (74, 64, 69, 72), (66, 67, 70, 69), (69, 70, 73, 72), (30, 32, 64, 74), (65, 75, 73, 70), (35, 34, 68, 71), (89, 92, 80, 82), (81, 79, 77, 76), (66, 69, 76, 77), (71, 66, 77, 79), (64, 71, 79, 81), (37, 36, 84, 85), (31, 36, 84, 75), (75, 65, 85, 84), (86, 89, 88, 87), (90, 92, 89, 86), (93, 88, 83, 78), (93, 91, 87, 88), (70, 67, 91, 93), (65, 70, 93, 92), (68, 65, 92, 90), (67, 68, 90, 91), (88, 89, 82, 83), (92, 93, 78, 80), (65, 33, 37, 85), (59, 94, 101, 62), (101, 96, 97, 98), (99, 102, 105, 94), (61, 98, 95, 60), (112, 108, 107, 111), (74, 72, 99, 94), (96, 99, 100, 97), (99, 72, 73, 100), (30, 74, 94, 59), (95, 100, 73, 75), (62, 101, 98, 61), (110, 82, 80, 113), (105, 102, 103, 104), (96, 103, 102, 99), (101, 104, 103, 96), (94, 105, 104, 101), (63, 106, 84, 36), (75, 84, 106, 95), (107, 108, 109, 110), (111, 107, 110, 113), (114, 78, 83, 109), (114, 109, 108, 112), (100, 114, 112, 97), (95, 113, 114, 100), (98, 111, 113, 95), (97, 112, 111, 98), (109, 83, 82, 110), (113, 80, 78, 114), (95, 106, 63, 60), (115, 116, 118, 117), (117, 118, 122, 121), (121, 122, 120, 119), (119, 120, 116, 115), (117, 121, 119, 115), (122, 118, 116, 120), (123, 124, 126, 125), (125, 126, 130, 129), (129, 130, 128, 127), (127, 128, 124, 123), (125, 129, 127, 123), (130, 126, 124, 128), (131, 132, 134, 133), (133, 134, 138, 137), (137, 138, 136, 135), (135, 136, 132, 131), (133, 137, 135, 131), (138, 134, 132, 136), (139, 140, 142, 141), (141, 142, 146, 145), (145, 146, 144, 143), (143, 144, 140, 139), (141, 145, 143, 139), (146, 142, 140, 144), (147, 148, 150, 149), (149, 150, 154, 153), (153, 154, 152, 151), (151, 152, 148, 147), (149, 153, 151, 147), (154, 150, 148, 152), (155, 156, 158, 157), (157, 158, 162, 161), (161, 162, 160, 159), (159, 160, 156, 155), (157, 161, 159, 155), (162, 158, 156, 160), (163, 164, 166, 165), (165, 166, 170, 169), (169, 170, 168, 167), (167, 168, 164, 163), (165, 169, 167, 163), (170, 166, 164, 168), (171, 172, 174, 173), (173, 174, 178, 177), (177, 178, 176, 175), (175, 176, 172, 171), (173, 177, 175, 171), (178, 174, 172, 176), (179, 180, 182, 181), (181, 182, 186, 185), (185, 186, 184, 183), (183, 184, 180, 179), (181, 185, 183, 179), (186, 182, 180, 184), (187, 188, 190, 189), (189, 190, 194, 193), (193, 194, 192, 191), (191, 192, 188, 187), (189, 193, 191, 187), (194, 190, 188, 192), (195, 197, 198, 196), (197, 201, 202, 198), (201, 199, 200, 202), (199, 195, 196, 200), (197, 195, 199, 201), (202, 200, 196, 198), (203, 205, 206, 204), (205, 209, 210, 206), (209, 207, 208, 210), (207, 203, 204, 208), (205, 203, 207, 209), (210, 208, 204, 206), (211, 213, 214, 212), (213, 217, 218, 214), (217, 215, 216, 218), (215, 211, 212, 216), (213, 211, 215, 217), (218, 216, 212, 214), (219, 221, 222, 220), (221, 225, 226, 222), (225, 223, 224, 226), (223, 219, 220, 224), (221, 219, 223, 225), (226, 224, 220, 222), (227, 229, 230, 228), (229, 233, 234, 230), (233, 231, 232, 234), (231, 227, 228, 232), (229, 227, 231, 233), (234, 232, 228, 230), (235, 237, 238, 236), (237, 241, 242, 238), (241, 239, 240, 242), (239, 235, 236, 240), (237, 235, 239, 241), (242, 240, 236, 238), (243, 245, 246, 244), (245, 249, 250, 246), (249, 247, 248, 250), (247, 243, 244, 248), (245, 243, 247, 249), (250, 248, 244, 246), (251, 253, 254, 252), (253, 257, 258, 254), (257, 255, 256, 258), (255, 251, 252, 256), (253, 251, 255, 257), (258, 256, 252, 254), (259, 261, 262, 260), (261, 265, 266, 262), (265, 263, 264, 266), (263, 259, 260, 264), (261, 259, 263, 265), (266, 264, 260, 262), (267, 269, 270, 268), (269, 273, 274, 270), (273, 271, 272, 274), (271, 267, 268, 272), (269, 267, 271, 273), (274, 272, 268, 270), (275, 276, 278, 277), (277, 278, 282, 281), (281, 282, 280, 279), (279, 280, 276, 275), (277, 281, 279, 275), (282, 278, 276, 280), (283, 285, 286, 284), (285, 289, 290, 286), (289, 287, 288, 290), (287, 283, 284, 288), (285, 283, 287, 289), (290, 288, 284, 286), (291, 293, 294, 292), (293, 297, 298, 294), (297, 295, 296, 298), (295, 291, 292, 296), (293, 291, 295, 297), (298, 296, 292, 294), (299, 300, 302, 301), (301, 302, 306, 305), (305, 306, 304, 303), (303, 304, 300, 299), (301, 305, 303, 299), (306, 302, 300, 304)])
_uv = me_cube_008.uv_layers.new(name='UVMap')
_uv.uv.foreach_set('vector', [0.1388, 0.7205, 0.1388, 0.7205, 0.1388, 0.7205, 0.1388, 0.7205, 0.2864, 0.7303, 0.2864, 0.7303, 0.2864, 0.7303, 0.2864, 0.7303, 0.4045, 0.7328, 0.4045, 0.7328, 0.4045, 0.7328, 0.4045, 0.7328, 0.4045, 0.7328, 0.4045, 0.7328, 0.4045, 0.7328, 0.4045, 0.7328, 0.4045, 0.7328, 0.4045, 0.7328, 0.4045, 0.7328, 0.4045, 0.7328, 0.1388, 0.7205, 0.1388, 0.7205, 0.1388, 0.7205, 0.1388, 0.7205, 0.2864, 0.7303, 0.2864, 0.7303, 0.2864, 0.7303, 0.2864, 0.7303, 0.2864, 0.7303, 0.2864, 0.7303, 0.2864, 0.7303, 0.2864, 0.7303, 0.1388, 0.7205, 0.1388, 0.7205, 0.1388, 0.7205, 0.1388, 0.7205, 0.4045, 0.7328, 0.4045, 0.7328, 0.4045, 0.7328, 0.4045, 0.7328, 0.2864, 0.7303, 0.2864, 0.7303, 0.2864, 0.7303, 0.2864, 0.7303, 0.4045, 0.7328, 0.4045, 0.7328, 0.4045, 0.7328, 0.4045, 0.7328, 0.4045, 0.7328, 0.4045, 0.7328, 0.4045, 0.7328, 0.4045, 0.7328, 0.4045, 0.7328, 0.4045, 0.7328, 0.4045, 0.7328, 0.4045, 0.7328, 0.4045, 0.7328, 0.4045, 0.7328, 0.4045, 0.7328, 0.4045, 0.7328, 0.4045, 0.7328, 0.4045, 0.7328, 0.4045, 0.7328, 0.4045, 0.7328, 0.5448, 0.7254, 0.5448, 0.7254, 0.5448, 0.7254, 0.5448, 0.7254, 0.4045, 0.7328, 0.4045, 0.7328, 0.4045, 0.7328, 0.4045, 0.7328, 0.4045, 0.7328, 0.4045, 0.7328, 0.4045, 0.7328, 0.4045, 0.7328, 0.4045, 0.7328, 0.4045, 0.7328, 0.4045, 0.7328, 0.4045, 0.7328, 0.4045, 0.7328, 0.4045, 0.7328, 0.4045, 0.7328, 0.4045, 0.7328, 0.4045, 0.7328, 0.4045, 0.7328, 0.4045, 0.7328, 0.4045, 0.7328, 0.4045, 0.7328, 0.4045, 0.7328, 0.4045, 0.7328, 0.4045, 0.7328, 0.4045, 0.7328, 0.4045, 0.7328, 0.4045, 0.7328, 0.4045, 0.7328, 0.4045, 0.7328, 0.4045, 0.7328, 0.4045, 0.7328, 0.4045, 0.7328, 0.4045, 0.7328, 0.4045, 0.7328, 0.4045, 0.7328, 0.4045, 0.7328, 0.4045, 0.7328, 0.4045, 0.7328, 0.4045, 0.7328, 0.4045, 0.7328, 0.4045, 0.7328, 0.4045, 0.7328, 0.4045, 0.7328, 0.4045, 0.7328, 0.4045, 0.7328, 0.4045, 0.7328, 0.4045, 0.7328, 0.4045, 0.7328, 0.4045, 0.7328, 0.4045, 0.7328, 0.4045, 0.7328, 0.4045, 0.7328, 0.1388, 0.7205, 0.1388, 0.7205, 0.1388, 0.7205, 0.1388, 0.7205, 0.2864, 0.7303, 0.2864, 0.7303, 0.2864, 0.7303, 0.2864, 0.7303, 0.4045, 0.7328, 0.4045, 0.7328, 0.4045, 0.7328, 0.4045, 0.7328, 0.4045, 0.7328, 0.4045, 0.7328, 0.4045, 0.7328, 0.4045, 0.7328, 0.4045, 0.7328, 0.4045, 0.7328, 0.4045, 0.7328, 0.4045, 0.7328, 0.1388, 0.7205, 0.1388, 0.7205, 0.1388, 0.7205, 0.1388, 0.7205, 0.2864, 0.7303, 0.2864, 0.7303, 0.2864, 0.7303, 0.2864, 0.7303, 0.2864, 0.7303, 0.2864, 0.7303, 0.2864, 0.7303, 0.2864, 0.7303, 0.1388, 0.7205, 0.1388, 0.7205, 0.1388, 0.7205, 0.1388, 0.7205, 0.4045, 0.7328, 0.4045, 0.7328, 0.4045, 0.7328, 0.4045, 0.7328, 0.2864, 0.7303, 0.2864, 0.7303, 0.2864, 0.7303, 0.2864, 0.7303, 0.4045, 0.7328, 0.4045, 0.7328, 0.4045, 0.7328, 0.4045, 0.7328, 0.4045, 0.7328, 0.4045, 0.7328, 0.4045, 0.7328, 0.4045, 0.7328, 0.4045, 0.7328, 0.4045, 0.7328, 0.4045, 0.7328, 0.4045, 0.7328, 0.4045, 0.7328, 0.4045, 0.7328, 0.4045, 0.7328, 0.4045, 0.7328, 0.4045, 0.7328, 0.4045, 0.7328, 0.4045, 0.7328, 0.4045, 0.7328, 0.5448, 0.7254, 0.5448, 0.7254, 0.5448, 0.7254, 0.5448, 0.7254, 0.4045, 0.7328, 0.4045, 0.7328, 0.4045, 0.7328, 0.4045, 0.7328, 0.4045, 0.7328, 0.4045, 0.7328, 0.4045, 0.7328, 0.4045, 0.7328, 0.4045, 0.7328, 0.4045, 0.7328, 0.4045, 0.7328, 0.4045, 0.7328, 0.4045, 0.7328, 0.4045, 0.7328, 0.4045, 0.7328, 0.4045, 0.7328, 0.4045, 0.7328, 0.4045, 0.7328, 0.4045, 0.7328, 0.4045, 0.7328, 0.4045, 0.7328, 0.4045, 0.7328, 0.4045, 0.7328, 0.4045, 0.7328, 0.4045, 0.7328, 0.4045, 0.7328, 0.4045, 0.7328, 0.4045, 0.7328, 0.4045, 0.7328, 0.4045, 0.7328, 0.4045, 0.7328, 0.4045, 0.7328, 0.4045, 0.7328, 0.4045, 0.7328, 0.4045, 0.7328, 0.4045, 0.7328, 0.4045, 0.7328, 0.4045, 0.7328, 0.4045, 0.7328, 0.4045, 0.7328, 0.4045, 0.7328, 0.4045, 0.7328, 0.4045, 0.7328, 0.4045, 0.7328, 0.4045, 0.7328, 0.4045, 0.7328, 0.4045, 0.7328, 0.4045, 0.7328, 0.1388, 0.7205, 0.1388, 0.7205, 0.1388, 0.7205, 0.1388, 0.7205, 0.2864, 0.7303, 0.2864, 0.7303, 0.2864, 0.7303, 0.2864, 0.7303, 0.4045, 0.7328, 0.4045, 0.7328, 0.4045, 0.7328, 0.4045, 0.7328, 0.4045, 0.7328, 0.4045, 0.7328, 0.4045, 0.7328, 0.4045, 0.7328, 0.4045, 0.7328, 0.4045, 0.7328, 0.4045, 0.7328, 0.4045, 0.7328, 0.1388, 0.7205, 0.1388, 0.7205, 0.1388, 0.7205, 0.1388, 0.7205, 0.2864, 0.7303, 0.2864, 0.7303, 0.2864, 0.7303, 0.2864, 0.7303, 0.2864, 0.7303, 0.2864, 0.7303, 0.2864, 0.7303, 0.2864, 0.7303, 0.1388, 0.7205, 0.1388, 0.7205, 0.1388, 0.7205, 0.1388, 0.7205, 0.4045, 0.7328, 0.4045, 0.7328, 0.4045, 0.7328, 0.4045, 0.7328, 0.2864, 0.7303, 0.2864, 0.7303, 0.2864, 0.7303, 0.2864, 0.7303, 0.4045, 0.7328, 0.4045, 0.7328, 0.4045, 0.7328, 0.4045, 0.7328, 0.4045, 0.7328, 0.4045, 0.7328, 0.4045, 0.7328, 0.4045, 0.7328, 0.4045, 0.7328, 0.4045, 0.7328, 0.4045, 0.7328, 0.4045, 0.7328, 0.4045, 0.7328, 0.4045, 0.7328, 0.4045, 0.7328, 0.4045, 0.7328, 0.4045, 0.7328, 0.4045, 0.7328, 0.4045, 0.7328, 0.4045, 0.7328, 0.5448, 0.7254, 0.5448, 0.7254, 0.5448, 0.7254, 0.5448, 0.7254, 0.4045, 0.7328, 0.4045, 0.7328, 0.4045, 0.7328, 0.4045, 0.7328, 0.4045, 0.7328, 0.4045, 0.7328, 0.4045, 0.7328, 0.4045, 0.7328, 0.4045, 0.7328, 0.4045, 0.7328, 0.4045, 0.7328, 0.4045, 0.7328, 0.4045, 0.7328, 0.4045, 0.7328, 0.4045, 0.7328, 0.4045, 0.7328, 0.4045, 0.7328, 0.4045, 0.7328, 0.4045, 0.7328, 0.4045, 0.7328, 0.4045, 0.7328, 0.4045, 0.7328, 0.4045, 0.7328, 0.4045, 0.7328, 0.4045, 0.7328, 0.4045, 0.7328, 0.4045, 0.7328, 0.4045, 0.7328, 0.4045, 0.7328, 0.4045, 0.7328, 0.4045, 0.7328, 0.4045, 0.7328, 0.4045, 0.7328, 0.4045, 0.7328, 0.4045, 0.7328, 0.4045, 0.7328, 0.4045, 0.7328, 0.4045, 0.7328, 0.4045, 0.7328, 0.4045, 0.7328, 0.4045, 0.7328, 0.4045, 0.7328, 0.4045, 0.7328, 0.4045, 0.7328, 0.4045, 0.7328, 0.4045, 0.7328, 0.4045, 0.7328, 0.4045, 0.7328, 0.4045, 0.7328, 0.4045, 0.7328, 0.4045, 0.7328, 0.4045, 0.7328, 0.1388, 0.7205, 0.1388, 0.7205, 0.1388, 0.7205, 0.1388, 0.7205, 0.2864, 0.7303, 0.2864, 0.7303, 0.2864, 0.7303, 0.2864, 0.7303, 0.4045, 0.7328, 0.4045, 0.7328, 0.4045, 0.7328, 0.4045, 0.7328, 0.4045, 0.7328, 0.4045, 0.7328, 0.4045, 0.7328, 0.4045, 0.7328, 0.4045, 0.7328, 0.4045, 0.7328, 0.4045, 0.7328, 0.4045, 0.7328, 0.1388, 0.7205, 0.1388, 0.7205, 0.1388, 0.7205, 0.1388, 0.7205, 0.2864, 0.7303, 0.2864, 0.7303, 0.2864, 0.7303, 0.2864, 0.7303, 0.2864, 0.7303, 0.2864, 0.7303, 0.2864, 0.7303, 0.2864, 0.7303, 0.1388, 0.7205, 0.1388, 0.7205, 0.1388, 0.7205, 0.1388, 0.7205, 0.4045, 0.7328, 0.4045, 0.7328, 0.4045, 0.7328, 0.4045, 0.7328, 0.2864, 0.7303, 0.2864, 0.7303, 0.2864, 0.7303, 0.2864, 0.7303, 0.4045, 0.7328, 0.4045, 0.7328, 0.4045, 0.7328, 0.4045, 0.7328, 0.4045, 0.7328, 0.4045, 0.7328, 0.4045, 0.7328, 0.4045, 0.7328, 0.4045, 0.7328, 0.4045, 0.7328, 0.4045, 0.7328, 0.4045, 0.7328, 0.4045, 0.7328, 0.4045, 0.7328, 0.4045, 0.7328, 0.4045, 0.7328, 0.4045, 0.7328, 0.4045, 0.7328, 0.4045, 0.7328, 0.4045, 0.7328, 0.5448, 0.7254, 0.5448, 0.7254, 0.5448, 0.7254, 0.5448, 0.7254, 0.4045, 0.7328, 0.4045, 0.7328, 0.4045, 0.7328, 0.4045, 0.7328, 0.4045, 0.7328, 0.4045, 0.7328, 0.4045, 0.7328, 0.4045, 0.7328, 0.4045, 0.7328, 0.4045, 0.7328, 0.4045, 0.7328, 0.4045, 0.7328, 0.4045, 0.7328, 0.4045, 0.7328, 0.4045, 0.7328, 0.4045, 0.7328, 0.4045, 0.7328, 0.4045, 0.7328, 0.4045, 0.7328, 0.4045, 0.7328, 0.4045, 0.7328, 0.4045, 0.7328, 0.4045, 0.7328, 0.4045, 0.7328, 0.4045, 0.7328, 0.4045, 0.7328, 0.4045, 0.7328, 0.4045, 0.7328, 0.4045, 0.7328, 0.4045, 0.7328, 0.4045, 0.7328, 0.4045, 0.7328, 0.4045, 0.7328, 0.4045, 0.7328, 0.4045, 0.7328, 0.4045, 0.7328, 0.4045, 0.7328, 0.4045, 0.7328, 0.4045, 0.7328, 0.4045, 0.7328, 0.4045, 0.7328, 0.4045, 0.7328, 0.4045, 0.7328, 0.4045, 0.7328, 0.4045, 0.7328, 0.4045, 0.7328, 0.4045, 0.7328, 0.4045, 0.7328, 0.3102, 0.7449, 0.3102, 0.7449, 0.3102, 0.7449, 0.3102, 0.7449, 0.3102, 0.7449, 0.3102, 0.7449, 0.3102, 0.7449, 0.3102, 0.7449, 0.3102, 0.7449, 0.3102, 0.7449, 0.3102, 0.7449, 0.3102, 0.7449, 0.3102, 0.7449, 0.3102, 0.7449, 0.3102, 0.7449, 0.3102, 0.7449, 0.3102, 0.7449, 0.3102, 0.7449, 0.3102, 0.7449, 0.3102, 0.7449, 0.3102, 0.7449, 0.3102, 0.7449, 0.3102, 0.7449, 0.3102, 0.7449, 0.3102, 0.7449, 0.3102, 0.7449, 0.3102, 0.7449, 0.3102, 0.7449, 0.3102, 0.7449, 0.3102, 0.7449, 0.3102, 0.7449, 0.3102, 0.7449, 0.3102, 0.7449, 0.3102, 0.7449, 0.3102, 0.7449, 0.3102, 0.7449, 0.3102, 0.7449, 0.3102, 0.7449, 0.3102, 0.7449, 0.3102, 0.7449, 0.3102, 0.7449, 0.3102, 0.7449, 0.3102, 0.7449, 0.3102, 0.7449, 0.3102, 0.7449, 0.3102, 0.7449, 0.3102, 0.7449, 0.3102, 0.7449, 0.3102, 0.7449, 0.3102, 0.7449, 0.3102, 0.7449, 0.3102, 0.7449, 0.3102, 0.7449, 0.3102, 0.7449, 0.3102, 0.7449, 0.3102, 0.7449, 0.3102, 0.7449, 0.3102, 0.7449, 0.3102, 0.7449, 0.3102, 0.7449, 0.3102, 0.7449, 0.3102, 0.7449, 0.3102, 0.7449, 0.3102, 0.7449, 0.3102, 0.7449, 0.3102, 0.7449, 0.3102, 0.7449, 0.3102, 0.7449, 0.3102, 0.7449, 0.3102, 0.7449, 0.3102, 0.7449, 0.3102, 0.7449, 0.3102, 0.7449, 0.3102, 0.7449, 0.3102, 0.7449, 0.3102, 0.7449, 0.3102, 0.7449, 0.3102, 0.7449, 0.3102, 0.7449, 0.3102, 0.7449, 0.3102, 0.7449, 0.3102, 0.7449, 0.3102, 0.7449, 0.3102, 0.7449, 0.3102, 0.7449, 0.3102, 0.7449, 0.3102, 0.7449, 0.3102, 0.7449, 0.3102, 0.7449, 0.3102, 0.7449, 0.3102, 0.7449, 0.3102, 0.7449, 0.3102, 0.7449, 0.3102, 0.7449, 0.3102, 0.7449, 0.3102, 0.7449, 0.3102, 0.7449, 0.3102, 0.7449, 0.3102, 0.7449, 0.3102, 0.7449, 0.3102, 0.7449, 0.3102, 0.7449, 0.3102, 0.7449, 0.3102, 0.7449, 0.3102, 0.7449, 0.3102, 0.7449, 0.3102, 0.7449, 0.3102, 0.7449, 0.3102, 0.7449, 0.3102, 0.7449, 0.3102, 0.7449, 0.3102, 0.7449, 0.3102, 0.7449, 0.3102, 0.7449, 0.3102, 0.7449, 0.3102, 0.7449, 0.3102, 0.7449, 0.3102, 0.7449, 0.3102, 0.7449, 0.3102, 0.7449, 0.3102, 0.7449, 0.3102, 0.7449, 0.3102, 0.7449, 0.3102, 0.7449, 0.3102, 0.7449, 0.3102, 0.7449, 0.3102, 0.7449, 0.3102, 0.7449, 0.3102, 0.7449, 0.3102, 0.7449, 0.3102, 0.7449, 0.3102, 0.7449, 0.3102, 0.7449, 0.3102, 0.7449, 0.3102, 0.7449, 0.3102, 0.7449, 0.3102, 0.7449, 0.3102, 0.7449, 0.3102, 0.7449, 0.3102, 0.7449, 0.3102, 0.7449, 0.3102, 0.7449, 0.3102, 0.7449, 0.3102, 0.7449, 0.3102, 0.7449, 0.3102, 0.7449, 0.3102, 0.7449, 0.3102, 0.7449, 0.3102, 0.7449, 0.3102, 0.7449, 0.3102, 0.7449, 0.3102, 0.7449, 0.3102, 0.7449, 0.3102, 0.7449, 0.3102, 0.7449, 0.3102, 0.7449, 0.3102, 0.7449, 0.3102, 0.7449, 0.3102, 0.7449, 0.3102, 0.7449, 0.3102, 0.7449, 0.3102, 0.7449, 0.3102, 0.7449, 0.3102, 0.7449, 0.3102, 0.7449, 0.3102, 0.7449, 0.3102, 0.7449, 0.3102, 0.7449, 0.3102, 0.7449, 0.3102, 0.7449, 0.3102, 0.7449, 0.3102, 0.7449, 0.3102, 0.7449, 0.3102, 0.7449, 0.3102, 0.7449, 0.3102, 0.7449, 0.3102, 0.7449, 0.3102, 0.7449, 0.3102, 0.7449, 0.3102, 0.7449, 0.3102, 0.7449, 0.3102, 0.7449, 0.3102, 0.7449, 0.3102, 0.7449, 0.3102, 0.7449, 0.3102, 0.7449, 0.3102, 0.7449, 0.3102, 0.7449, 0.3102, 0.7449, 0.3102, 0.7449, 0.3102, 0.7449, 0.3102, 0.7449, 0.3102, 0.7449, 0.3102, 0.7449, 0.3102, 0.7449, 0.3102, 0.7449, 0.3102, 0.7449, 0.3102, 0.7449, 0.3102, 0.7449, 0.3102, 0.7449, 0.3102, 0.7449, 0.3102, 0.7449, 0.3102, 0.7449, 0.3102, 0.7449, 0.3102, 0.7449, 0.3102, 0.7449, 0.3102, 0.7449, 0.3102, 0.7449, 0.3102, 0.7449, 0.3102, 0.7449, 0.3102, 0.7449, 0.3102, 0.7449, 0.3102, 0.7449, 0.3102, 0.7449, 0.3102, 0.7449, 0.3102, 0.7449, 0.3102, 0.7449, 0.3102, 0.7449, 0.3102, 0.7449, 0.3102, 0.7449, 0.3102, 0.7449, 0.3102, 0.7449, 0.3102, 0.7449, 0.3102, 0.7449, 0.3102, 0.7449, 0.3102, 0.7449, 0.3102, 0.7449, 0.3102, 0.7449, 0.3102, 0.7449, 0.3102, 0.7449, 0.3102, 0.7449, 0.3102, 0.7449, 0.3102, 0.7449, 0.3102, 0.7449, 0.3102, 0.7449, 0.3102, 0.7449, 0.3102, 0.7449, 0.3102, 0.7449, 0.3102, 0.7449, 0.3102, 0.7449, 0.3102, 0.7449, 0.3102, 0.7449, 0.3102, 0.7449, 0.3102, 0.7449, 0.3102, 0.7449, 0.3102, 0.7449, 0.3102, 0.7449, 0.3102, 0.7449, 0.3102, 0.7449, 0.3102, 0.7449, 0.3102, 0.7449, 0.3102, 0.7449, 0.3102, 0.7449, 0.3102, 0.7449, 0.3102, 0.7449, 0.3102, 0.7449, 0.3102, 0.7449, 0.3102, 0.7449, 0.3102, 0.7449, 0.3102, 0.7449, 0.3102, 0.7449, 0.3102, 0.7449, 0.3102, 0.7449, 0.3102, 0.7449, 0.3102, 0.7449, 0.3102, 0.7449, 0.3102, 0.7449, 0.3102, 0.7449, 0.3102, 0.7449, 0.3102, 0.7449, 0.3102, 0.7449, 0.3102, 0.7449, 0.3102, 0.7449, 0.3102, 0.7449, 0.3102, 0.7449, 0.3102, 0.7449, 0.3102, 0.7449, 0.3102, 0.7449, 0.3102, 0.7449, 0.3102, 0.7449, 0.3102, 0.7449, 0.3102, 0.7449, 0.3102, 0.7449, 0.3102, 0.7449, 0.3102, 0.7449, 0.3102, 0.7449, 0.3102, 0.7449, 0.3102, 0.7449, 0.3102, 0.7449, 0.3102, 0.7449, 0.3102, 0.7449, 0.3102, 0.7449, 0.3102, 0.7449, 0.3102, 0.7449, 0.3102, 0.7449, 0.3102, 0.7449, 0.3102, 0.7449, 0.3102, 0.7449, 0.3102, 0.7449, 0.3102, 0.7449, 0.3102, 0.7449, 0.3102, 0.7449, 0.3102, 0.7449, 0.3102, 0.7449, 0.3102, 0.7449, 0.3102, 0.7449, 0.3102, 0.7449, 0.3102, 0.7449, 0.3102, 0.7449, 0.3102, 0.7449, 0.3102, 0.7449, 0.3102, 0.7449, 0.3102, 0.7449, 0.3102, 0.7449, 0.3102, 0.7449, 0.3102, 0.7449, 0.3102, 0.7449, 0.3102, 0.7449, 0.3102, 0.7449, 0.3102, 0.7449, 0.3102, 0.7449, 0.3102, 0.7449, 0.3102, 0.7449, 0.3102, 0.7449, 0.3102, 0.7449, 0.3102, 0.7449, 0.3102, 0.7449, 0.3102, 0.7449, 0.3102, 0.7449, 0.3102, 0.7449, 0.3102, 0.7449, 0.3102, 0.7449, 0.3102, 0.7449, 0.3102, 0.7449, 0.3102, 0.7449, 0.3102, 0.7449, 0.3102, 0.7449, 0.3102, 0.7449, 0.3102, 0.7449, 0.3102, 0.7449, 0.3102, 0.7449, 0.3102, 0.7449, 0.3102, 0.7449, 0.3102, 0.7449, 0.3102, 0.7449, 0.3102, 0.7449, 0.3102, 0.7449, 0.3102, 0.7449, 0.3102, 0.7449, 0.3102, 0.7449, 0.3102, 0.7449, 0.3102, 0.7449, 0.3102, 0.7449, 0.3102, 0.7449, 0.3102, 0.7449, 0.3102, 0.7449, 0.3102, 0.7449, 0.3102, 0.7449, 0.3102, 0.7449, 0.3102, 0.7449, 0.3102, 0.7449, 0.3102, 0.7449, 0.3102, 0.7449, 0.3102, 0.7449, 0.3102, 0.7449, 0.3102, 0.7449, 0.3102, 0.7449, 0.3102, 0.7449, 0.3102, 0.7449, 0.3102, 0.7449, 0.3102, 0.7449, 0.3102, 0.7449, 0.3102, 0.7449, 0.3102, 0.7449, 0.3102, 0.7449, 0.3102, 0.7449, 0.3102, 0.7449, 0.3102, 0.7449, 0.3102, 0.7449, 0.3102, 0.7449, 0.3102, 0.7449, 0.3102, 0.7449, 0.3102, 0.7449, 0.3102, 0.7449, 0.3102, 0.7449, 0.3102, 0.7449, 0.3102, 0.7449, 0.3102, 0.7449, 0.3102, 0.7449, 0.3102, 0.7449, 0.3102, 0.7449, 0.3102, 0.7449, 0.3102, 0.7449, 0.3102, 0.7449, 0.3102, 0.7449, 0.3102, 0.7449, 0.3102, 0.7449, 0.3102, 0.7449, 0.3102, 0.7449, 0.3102, 0.7449, 0.3102, 0.7449, 0.3102, 0.7449, 0.3102, 0.7449, 0.3102, 0.7449, 0.3102, 0.7449, 0.3102, 0.7449, 0.3102, 0.7449, 0.3102, 0.7449, 0.3102, 0.7449, 0.3102, 0.7449, 0.3102, 0.7449, 0.3102, 0.7449, 0.3102, 0.7449, 0.3102, 0.7449, 0.3102, 0.7449, 0.3102, 0.7449, 0.3102, 0.7449, 0.3102, 0.7449, 0.3102, 0.7449, 0.3102, 0.7449, 0.3102, 0.7449, 0.3102, 0.7449, 0.3102, 0.7449, 0.3102, 0.7449, 0.3102, 0.7449, 0.3102, 0.7449, 0.3102, 0.7449, 0.3102, 0.7449, 0.3102, 0.7449, 0.3102, 0.7449, 0.3102, 0.7449, 0.3102, 0.7449, 0.3102, 0.7449, 0.3102, 0.7449, 0.3102, 0.7449, 0.3102, 0.7449, 0.3102, 0.7449, 0.3102, 0.7449, 0.3102, 0.7449, 0.3102, 0.7449, 0.3102, 0.7449, 0.3102, 0.7449, 0.3102, 0.7449, 0.3102, 0.7449, 0.3102, 0.7449, 0.3102, 0.7449, 0.3102, 0.7449, 0.3102, 0.7449, 0.3102, 0.7449, 0.3102, 0.7449, 0.3102, 0.7449, 0.3102, 0.7449, 0.3102, 0.7449, 0.3102, 0.7449, 0.3102, 0.7449, 0.3102, 0.7449, 0.3102, 0.7449, 0.3102, 0.7449, 0.3102, 0.7449, 0.3102, 0.7449, 0.3102, 0.7449, 0.3102, 0.7449, 0.3102, 0.7449, 0.3102, 0.7449, 0.3102, 0.7449, 0.3102, 0.7449, 0.3102, 0.7449, 0.3102, 0.7449, 0.3102, 0.7449, 0.3102, 0.7449, 0.3102, 0.7449, 0.3102, 0.7449, 0.3102, 0.7449, 0.3102, 0.7449, 0.3102, 0.7449, 0.3102, 0.7449, 0.3102, 0.7449, 0.3102, 0.7449, 0.3102, 0.7449, 0.3102, 0.7449, 0.05469, 0.7305, 0.05469, 0.7305, 0.05469, 0.7305, 0.05469, 0.7305, 0.05469, 0.7305, 0.05469, 0.7305, 0.05469, 0.7305, 0.05469, 0.7305, 0.05469, 0.7305, 0.05469, 0.7305, 0.05469, 0.7305, 0.05469, 0.7305, 0.05469, 0.7305, 0.05469, 0.7305, 0.05469, 0.7305, 0.05469, 0.7305, 0.05469, 0.7305, 0.05469, 0.7305, 0.05469, 0.7305, 0.05469, 0.7305, 0.05469, 0.7305, 0.05469, 0.7305, 0.05469, 0.7305, 0.05469, 0.7305, 0.05469, 0.7305, 0.05469, 0.7305, 0.05469, 0.7305, 0.05469, 0.7305, 0.05469, 0.7305, 0.05469, 0.7305, 0.05469, 0.7305, 0.05469, 0.7305, 0.05469, 0.7305, 0.05469, 0.7305, 0.05469, 0.7305, 0.05469, 0.7305, 0.05469, 0.7305, 0.05469, 0.7305, 0.05469, 0.7305, 0.05469, 0.7305, 0.05469, 0.7305, 0.05469, 0.7305, 0.05469, 0.7305, 0.05469, 0.7305, 0.05469, 0.7305, 0.05469, 0.7305, 0.05469, 0.7305, 0.05469, 0.7305, 0.05469, 0.7305, 0.05469, 0.7305, 0.05469, 0.7305, 0.05469, 0.7305, 0.05469, 0.7305, 0.05469, 0.7305, 0.05469, 0.7305, 0.05469, 0.7305, 0.05469, 0.7305, 0.05469, 0.7305, 0.05469, 0.7305, 0.05469, 0.7305, 0.05469, 0.7305, 0.05469, 0.7305, 0.05469, 0.7305, 0.05469, 0.7305, 0.05469, 0.7305, 0.05469, 0.7305, 0.05469, 0.7305, 0.05469, 0.7305, 0.05469, 0.7305, 0.05469, 0.7305, 0.05469, 0.7305, 0.05469, 0.7305, 0.05469, 0.7305, 0.05469, 0.7305, 0.05469, 0.7305, 0.05469, 0.7305, 0.05469, 0.7305, 0.05469, 0.7305, 0.05469, 0.7305, 0.05469, 0.7305, 0.05469, 0.7305, 0.05469, 0.7305, 0.05469, 0.7305, 0.05469, 0.7305, 0.05469, 0.7305, 0.05469, 0.7305, 0.05469, 0.7305, 0.05469, 0.7305, 0.05469, 0.7305, 0.05469, 0.7305, 0.05469, 0.7305, 0.05469, 0.7305, 0.05469, 0.7305, 0.05469, 0.7305, 0.05469, 0.7305, 0.05469, 0.7305])
me_cube_008.materials.append(mat_material)
me_cube_008.update()
me_cube_010 = bpy.data.meshes.new('Cube.010')
me_cube_010.from_pydata([(-1.295, -2.536, -0.0892), (-1.295, -2.536, 0.2189), (-1.295, 2.536, -0.0892), (-1.295, 2.536, 0.2189), (1.295, -2.536, -0.0892), (1.295, -2.536, 0.2189), (1.295, 2.536, -0.0892), (1.295, 2.536, 0.2189), (-1.295, 2.254, -0.0892), (-1.295, -2.254, -0.0892), (-1.295, -2.254, 0.2189), (-1.295, 2.254, 0.2189), (1.295, -2.254, -0.0892), (1.295, 2.254, -0.0892), (1.295, 2.254, 0.2189), (1.295, -2.254, 0.2189), (-1.295, 2.254, 1.301), (-1.295, 2.536, 1.301), (1.295, 2.536, 1.301), (1.295, -2.254, 1.301), (1.295, -2.536, 1.301), (-1.295, -2.536, 1.301), (-1.295, -2.254, 1.301), (1.295, 2.254, 1.301)], [], [(8, 11, 3, 2), (2, 3, 7, 6), (12, 15, 5, 4), (4, 5, 1, 0), (9, 12, 4, 0), (1, 5, 20, 21), (3, 11, 16, 17), (14, 11, 10, 15), (2, 6, 13, 8), (8, 13, 12, 9), (6, 7, 14, 13), (13, 14, 15, 12), (0, 1, 10, 9), (9, 10, 11, 8), (19, 22, 21, 20), (18, 17, 16, 23), (11, 14, 23, 16), (14, 7, 18, 23), (7, 3, 17, 18), (10, 1, 21, 22), (15, 10, 22, 19), (5, 15, 19, 20)])
_uv = me_cube_010.uv_layers.new(name='UVMap')
_uv.uv.foreach_set('vector', [0.375, 0.2361, 0.625, 0.2361, 0.625, 0.25, 0.375, 0.25, 0.375, 0.25, 0.625, 0.25, 0.625, 0.5, 0.375, 0.5, 0.375, 0.7361, 0.625, 0.7361, 0.625, 0.75, 0.375, 0.75, 0.375, 0.75, 0.625, 0.75, 0.625, 1.0, 0.375, 1.0, 0.125, 0.7361, 0.375, 0.7361, 0.375, 0.75, 0.125, 0.75, 0.625, 1.0, 0.625, 0.75, 0.625, 0.75, 0.625, 1.0, 0.625, 0.25, 0.625, 0.2361, 0.625, 0.2361, 0.625, 0.25, 0.625, 0.5139, 0.875, 0.5139, 0.875, 0.7361, 0.625, 0.7361, 0.125, 0.5, 0.375, 0.5, 0.375, 0.5139, 0.125, 0.5139, 0.125, 0.5139, 0.375, 0.5139, 0.375, 0.7361, 0.125, 0.7361, 0.375, 0.5, 0.625, 0.5, 0.625, 0.5139, 0.375, 0.5139, 0.375, 0.5139, 0.625, 0.5139, 0.625, 0.7361, 0.375, 0.7361, 0.375, 0.0, 0.625, 0.0, 0.625, 0.01389, 0.375, 0.01389, 0.375, 0.01389, 0.625, 0.01389, 0.625, 0.2361, 0.375, 0.2361, 0.625, 0.7361, 0.875, 0.7361, 0.875, 0.75, 0.625, 0.75, 0.625, 0.5, 0.875, 0.5, 0.875, 0.5139, 0.625, 0.5139, 0.875, 0.5139, 0.625, 0.5139, 0.625, 0.5139, 0.875, 0.5139, 0.625, 0.5139, 0.625, 0.5, 0.625, 0.5, 0.625, 0.5139, 0.625, 0.5, 0.625, 0.25, 0.625, 0.25, 0.625, 0.5, 0.625, 0.01389, 0.625, 0.0, 0.625, 0.0, 0.625, 0.01389, 0.625, 0.7361, 0.875, 0.7361, 0.875, 0.7361, 0.625, 0.7361, 0.625, 0.75, 0.625, 0.7361, 0.625, 0.7361, 0.625, 0.75])
me_cube_010.update()

# ---- objects
ob_bed_001 = bpy.data.objects.new('bed_001', me_cube)
ob_sheeet1 = bpy.data.objects.new('sheeet1', me_cube_006)
ob_sheeet2 = bpy.data.objects.new('sheeet2', me_cube_007)
ob_bed_fra_with_rope = bpy.data.objects.new('bed_fra_with_rope', me_cube_008)
ob_bed_collider = bpy.data.objects.new('bed_collider', me_cube_010)

# ---- transforms, parenting, visibility, modifiers, constraints
ob_bed_001.location = (0.0, 0.0, 0.0)
ob_bed_001.scale = (1.37, -2.416, 0.1126)
ob_sheeet1.location = (0.0, 5.588, 0.0)
ob_sheeet2.location = (0.0, -6.485, 0.0)
ob_bed_fra_with_rope.location = (0.0, -14.01, 0.0)
ob_bed_fra_with_rope.scale = (1.37, -2.416, 0.1126)
ob_bed_collider.location = (0.0, 0.0, 0.06487)
ob_bed_collider.scale = (1.295, 2.536, 0.1541)

# ---- collection membership
scene.collection.objects.link(ob_bed_001)
scene.collection.objects.link(ob_sheeet1)
scene.collection.objects.link(ob_sheeet2)
scene.collection.objects.link(ob_bed_fra_with_rope)
scene.collection.objects.link(ob_bed_collider)

# ---- scene / render settings (as saved in the file)
scene.frame_start = 0; scene.frame_end = 20; scene.frame_set(0)
scene.render.engine = 'BLENDER_EEVEE_NEXT'
scene.cycles.sampling_pattern = 'TABULATED_SOBOL'
scene.cycles.use_light_tree = False
scene.view_settings.view_transform = 'Filmic'
bpy.context.view_layer.update()

# ---- added for rendering (the .blend has no active camera and no usable light): camera, sun
cam_auto = bpy.data.cameras.new('AutoCamera')
cam_auto.lens = 50.0
cam_auto.sensor_width = 36.0
cam_auto.clip_end = 1000.0
ob_auto_camera = bpy.data.objects.new('AutoCamera', cam_auto)
scene.collection.objects.link(ob_auto_camera)
ob_auto_camera.location = (28.779, -43.1075, 23.4733)
ob_auto_camera.rotation_euler = (1.09748, -7.21219e-08, 0.694738)
scene.camera = ob_auto_camera
light_auto_sun = bpy.data.lights.new('AutoSun', 'SUN')
light_auto_sun.energy = 3.0
light_auto_sun.angle = 0.0523599
ob_auto_sun = bpy.data.objects.new('AutoSun', light_auto_sun)
scene.collection.objects.link(ob_auto_sun)
ob_auto_sun.rotation_euler = (0.872665, 0.174533, 0.523599)
bpy.context.view_layer.update()
